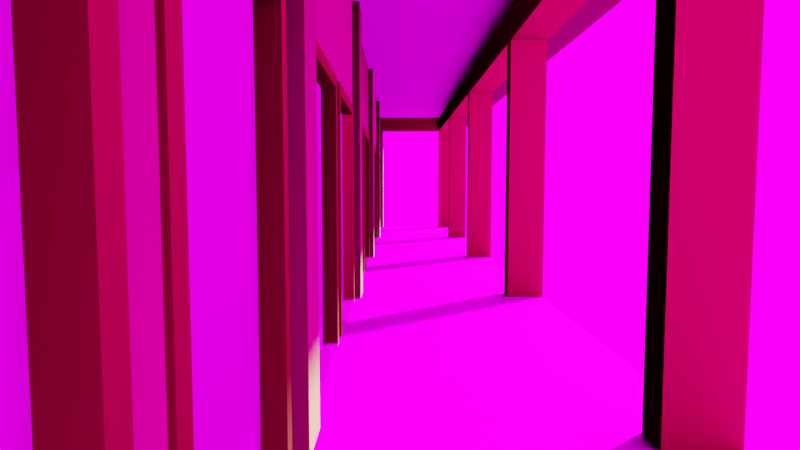 # Source: Artesanato.blend  (saved by Blender 2.79.0; exported with 4.5.12 LTS)
import bpy
from mathutils import Matrix  # noqa: F401  (used for matrix-valued properties, if any)

bpy.ops.wm.read_factory_settings(use_empty=True)
scene = bpy.context.scene
scene.name = 'Scene'

# ---- collections
col_collection_1 = bpy.data.collections.new('Collection 1'); scene.collection.children.link(col_collection_1)

# ---- images (referenced by path relative to the original .blend; pixels are not part of the script)
import os
ASSET_DIR = os.environ.get("B2B_ASSET_DIR", "")  # directory of the original .blend (textures are referenced by path, not embedded)
HERE = os.path.dirname(os.path.abspath(__file__))  # packed textures are extracted next to this script under _unpacked/

def load_image(name, relpath, width, height, colorspace="sRGB"):
    """Load a texture the original file referenced (path relative to the .blend, or extracted next to this script)."""
    p = next((c for c in (os.path.join(HERE, relpath), os.path.join(ASSET_DIR, relpath)) if relpath and os.path.exists(c)), "")
    if p:
        img = bpy.data.images.load(p, check_existing=True)
        img.name = name
    else:  # same state as the original file: an image datablock whose file is absent (Cycles renders it pink)
        img = bpy.data.images.new(name, width, height)
        img.source = "FILE"
        img.filepath = "//" + (relpath or name)
    img.colorspace_settings.name = colorspace
    return img
img_combined2_png_001 = load_image('Combined2.png.001', 'Combined2.png', 1024, 1024, 'sRGB')
img_ceramica_jpg = load_image('Ceramica.jpg', 'Ceramica.jpg', 1024, 1024, 'sRGB')
img_bitmap2material_3_normal_png = load_image('Bitmap2Material_3_Normal.png', 'Bitmap2Material_3_Normal.png', 1024, 1024, 'Non-Color')
img_aluminum_roofing_panels_for_mobile_homes_roofing_decoration_for = load_image('aluminum-roofing-panels-for-mobile-homes-roofing-decoration-for', 'aluminum-roofing-panels-for-mobile-homes-roofing-decoration-for-size-3435-x-3853.jpg', 1024, 1024, 'sRGB')
img_as2__glass_bump_07_jpg = load_image('AS2__glass_bump_07.jpg', 'AS2__glass_bump_07.jpg', 1024, 1024, 'Non-Color')
img_1041160_ampliada_jpg = load_image('1041160_Ampliada.jpg', '1041160_Ampliada.jpg', 1024, 1024, 'sRGB')
img_ceramica_normal_png = load_image('Ceramica_Normal.png', 'Ceramica_Normal.png', 1024, 1024, 'Non-Color')
img_roof_tiff = load_image('Roof.tiff', 'Roof.tiff', 1024, 1024, 'sRGB')
img_roof_normal_tiff = load_image('Roof_normal.tiff', 'Roof_normal.tiff', 1024, 1024, 'Non-Color')
img_texturescom_woodplanksbare0464_3_seamless_s_jpg = load_image('TexturesCom_WoodPlanksBare0464_3_seamless_S.jpg', 'TexturesCom_WoodPlanksBare0464_3_seamless_S.jpg', 1024, 1024, 'sRGB')
img_hdr_hdr = load_image('HDR.hdr', 'HDR.hdr', 1024, 1024, 'Linear Rec.709')

# ---- materials (node trees are filled in below, after node groups)
mat_bake = bpy.data.materials.new('Bake')
mat_bake.alpha_threshold = 0.0
mat_bake.roughness = 0.5
mat_ceramica = bpy.data.materials.new('Ceramica')
mat_ceramica.alpha_threshold = 0.0
mat_ceramica.roughness = 0.5
mat_portas = bpy.data.materials.new('Portas')
mat_portas.alpha_threshold = 0.0
mat_portas.roughness = 0.5
mat_parede = bpy.data.materials.new('Parede')
mat_parede.alpha_threshold = 0.0
mat_parede.roughness = 0.5
mat_ceramica_rio = bpy.data.materials.new('Ceramica_Rio')
mat_ceramica_rio.alpha_threshold = 0.0
mat_ceramica_rio.roughness = 0.5
mat_portais_vigas_pilares = bpy.data.materials.new('Portais_Vigas_Pilares')
mat_portais_vigas_pilares.alpha_threshold = 0.0
mat_portais_vigas_pilares.roughness = 0.5
mat_telhado = bpy.data.materials.new('Telhado')
mat_telhado.alpha_threshold = 0.0
mat_telhado.roughness = 0.5
mat_telhado_madeira = bpy.data.materials.new('Telhado_madeira')
mat_telhado_madeira.alpha_threshold = 0.0
mat_telhado_madeira.roughness = 0.5
mat_telhado_lateral = bpy.data.materials.new('telhado_lateral')
mat_telhado_lateral.alpha_threshold = 0.0
mat_telhado_lateral.roughness = 0.5

# ---- material node trees
mat_bake.use_nodes = True; mat_bake.node_tree.nodes.clear()
_N = mat_bake.node_tree.nodes; _L = mat_bake.node_tree.links
n0 = _N.new('ShaderNodeOutputMaterial'); n0.name = 'Material Output'; n0.location = (401, 300)
n1 = _N.new('ShaderNodeBsdfDiffuse'); n1.name = 'Diffuse BSDF'; n1.location = (111, 300)
n2 = _N.new('ShaderNodeTexImage'); n2.name = 'Image Texture'; n2.location = (-329, 308)
n2.width = 140
n2.image = img_combined2_png_001
_L.new(n1.outputs[0], n0.inputs[0])
_L.new(n2.outputs[0], n1.inputs[0])
n0.is_active_output = True
mat_ceramica.use_nodes = True; mat_ceramica.node_tree.nodes.clear()
_N = mat_ceramica.node_tree.nodes; _L = mat_ceramica.node_tree.links
n0 = _N.new('ShaderNodeMapping'); n0.name = 'Mapping'; n0.location = (-722, 269)
n0.inputs[3].default_value = (4.0, 4.0, 4.0)
n1 = _N.new('ShaderNodeTexCoord'); n1.name = 'Texture Coordinate'; n1.location = (-960, 177)
n2 = _N.new('ShaderNodeTexImage'); n2.name = 'Image Texture.001'; n2.location = (-259, 288)
n2.width = 140
n2.image = img_ceramica_jpg
n3 = _N.new('ShaderNodeNormalMap'); n3.name = 'Normal Map'; n3.location = (-42, 42)
n4 = _N.new('ShaderNodeTexImage'); n4.name = 'Image Texture.002'; n4.location = (-249, 12)
n4.width = 140
n4.image = img_bitmap2material_3_normal_png
n5 = _N.new('ShaderNodeBsdfDiffuse'); n5.name = 'Diffuse BSDF'; n5.location = (200, 156)
n6 = _N.new('ShaderNodeOutputMaterial'); n6.name = 'Material Output'; n6.location = (525, 298)
_L.new(n5.outputs[0], n6.inputs[0])
_L.new(n2.outputs[0], n5.inputs[0])
_L.new(n0.outputs[0], n2.inputs[0])
_L.new(n1.outputs[2], n0.inputs[0])
_L.new(n0.outputs[0], n4.inputs[0])
_L.new(n4.outputs[0], n3.inputs[1])
_L.new(n3.outputs[0], n5.inputs[2])
n6.is_active_output = True
mat_portas.use_nodes = True; mat_portas.node_tree.nodes.clear()
_N = mat_portas.node_tree.nodes; _L = mat_portas.node_tree.links
n0 = _N.new('ShaderNodeOutputMaterial'); n0.name = 'Material Output'; n0.location = (300, 300)
n1 = _N.new('ShaderNodeBsdfDiffuse'); n1.name = 'Diffuse BSDF'; n1.location = (10, 300)
n2 = _N.new('ShaderNodeTexImage'); n2.name = 'Image Texture'; n2.location = (-396, 253)
n2.width = 140
n2.image = img_aluminum_roofing_panels_for_mobile_homes_roofing_decoration_for
n3 = _N.new('ShaderNodeMapping'); n3.name = 'Mapping'; n3.location = (-919, 279)
n3.inputs[2].default_value = (0.0, 0.0, 1.571)
n3.inputs[3].default_value = (2.0, 2.0, 2.0)
n4 = _N.new('ShaderNodeTexCoord'); n4.name = 'Texture Coordinate'; n4.location = (-1221, 227)
_L.new(n1.outputs[0], n0.inputs[0])
_L.new(n2.outputs[0], n1.inputs[0])
_L.new(n3.outputs[0], n2.inputs[0])
_L.new(n4.outputs[2], n3.inputs[0])
n0.is_active_output = True
mat_parede.use_nodes = True; mat_parede.node_tree.nodes.clear()
_N = mat_parede.node_tree.nodes; _L = mat_parede.node_tree.links
n0 = _N.new('ShaderNodeBsdfDiffuse'); n0.name = 'Diffuse BSDF.001'; n0.location = (253, 178)
n1 = _N.new('ShaderNodeOutputMaterial'); n1.name = 'Material Output'; n1.location = (727, 315)
n2 = _N.new('ShaderNodeTexImage'); n2.name = 'Image Texture'; n2.location = (-342, 226)
n2.width = 140
n2.image = img_as2__glass_bump_07_jpg
n3 = _N.new('ShaderNodeMix'); n3.name = 'Mix'; n3.location = (56, 220)
n3.data_type = 'RGBA'
n3.inputs[6].default_value = (1.0, 0.7293, 0.3013, 1.0)
n3.inputs[7].default_value = (0.5776, 0.4233, 0.1779, 1.0)
n4 = _N.new('ShaderNodeMapping'); n4.name = 'Mapping'; n4.location = (-805, 141)
n4.inputs[3].default_value = (15.0, 15.0, 15.0)
n5 = _N.new('ShaderNodeTexCoord'); n5.name = 'Texture Coordinate'; n5.location = (-1125, 89)
n6 = _N.new('ShaderNodeNormalMap'); n6.name = 'Normal Map'; n6.location = (59, 32)
_L.new(n0.outputs[0], n1.inputs[0])
_L.new(n3.outputs[2], n0.inputs[0])
_L.new(n2.outputs[0], n3.inputs[0])
_L.new(n4.outputs[0], n2.inputs[0])
_L.new(n5.outputs[2], n4.inputs[0])
_L.new(n2.outputs[0], n6.inputs[1])
_L.new(n6.outputs[0], n0.inputs[2])
n1.is_active_output = True
mat_ceramica_rio.use_nodes = True; mat_ceramica_rio.node_tree.nodes.clear()
_N = mat_ceramica_rio.node_tree.nodes; _L = mat_ceramica_rio.node_tree.links
n0 = _N.new('ShaderNodeOutputMaterial'); n0.name = 'Material Output'; n0.location = (300, 300)
n1 = _N.new('ShaderNodeBsdfDiffuse'); n1.name = 'Diffuse BSDF'; n1.location = (10, 300)
n2 = _N.new('ShaderNodeTexImage'); n2.name = 'Image Texture'; n2.location = (-426, 308)
n2.width = 140
n2.image = img_1041160_ampliada_jpg
n3 = _N.new('ShaderNodeMapping'); n3.name = 'Mapping'; n3.location = (-978, 263)
n3.inputs[3].default_value = (20.0, 20.0, 0.0)
n4 = _N.new('ShaderNodeTexCoord'); n4.name = 'Texture Coordinate'; n4.location = (-1288, 199)
n5 = _N.new('ShaderNodeTexImage'); n5.name = 'Image Texture.001'; n5.location = (-413, 2)
n5.width = 140
n5.image = img_ceramica_normal_png
n6 = _N.new('ShaderNodeNormalMap'); n6.name = 'Normal Map'; n6.location = (-189, 85)
n6.inputs[0].default_value = 0.5
_L.new(n1.outputs[0], n0.inputs[0])
_L.new(n2.outputs[0], n1.inputs[0])
_L.new(n3.outputs[0], n2.inputs[0])
_L.new(n4.outputs[2], n3.inputs[0])
_L.new(n3.outputs[0], n5.inputs[0])
_L.new(n5.outputs[0], n6.inputs[1])
_L.new(n6.outputs[0], n1.inputs[2])
n0.is_active_output = True
mat_portais_vigas_pilares.use_nodes = True; mat_portais_vigas_pilares.node_tree.nodes.clear()
_N = mat_portais_vigas_pilares.node_tree.nodes; _L = mat_portais_vigas_pilares.node_tree.links
n0 = _N.new('ShaderNodeOutputMaterial'); n0.name = 'Material Output'; n0.location = (300, 300)
n1 = _N.new('ShaderNodeTexImage'); n1.name = 'Image Texture'; n1.location = (-840, 332)
n1.width = 140
n1.image = img_as2__glass_bump_07_jpg
n2 = _N.new('ShaderNodeMapping'); n2.name = 'Mapping'; n2.location = (-1303, 247)
n2.inputs[3].default_value = (15.0, 15.0, 15.0)
n3 = _N.new('ShaderNodeTexCoord'); n3.name = 'Texture Coordinate'; n3.location = (-1623, 194)
n4 = _N.new('ShaderNodeMix'); n4.name = 'Mix'; n4.location = (-441, 326)
n4.data_type = 'RGBA'
n4.inputs[6].default_value = (0.5271, 0.08228, 0.05951, 1.0)
n4.inputs[7].default_value = (0.5271, 0.08228, 0.05951, 1.0)
n5 = _N.new('ShaderNodeNormalMap'); n5.name = 'Normal Map'; n5.location = (-439, 137)
n6 = _N.new('ShaderNodeBsdfDiffuse'); n6.name = 'Diffuse BSDF'; n6.location = (10, 300)
_L.new(n6.outputs[0], n0.inputs[0])
_L.new(n1.outputs[0], n4.inputs[0])
_L.new(n2.outputs[0], n1.inputs[0])
_L.new(n3.outputs[2], n2.inputs[0])
_L.new(n1.outputs[0], n5.inputs[1])
_L.new(n4.outputs[2], n6.inputs[0])
_L.new(n5.outputs[0], n6.inputs[2])
n0.is_active_output = True
mat_telhado.use_nodes = True; mat_telhado.node_tree.nodes.clear()
_N = mat_telhado.node_tree.nodes; _L = mat_telhado.node_tree.links
n0 = _N.new('ShaderNodeOutputMaterial'); n0.name = 'Material Output'; n0.location = (300, 300)
n1 = _N.new('ShaderNodeBsdfDiffuse'); n1.name = 'Diffuse BSDF'; n1.location = (10, 300)
n2 = _N.new('ShaderNodeMapping'); n2.name = 'Mapping'; n2.location = (-873, 299)
n2.inputs[3].default_value = (5.0, 5.0, 5.0)
n3 = _N.new('ShaderNodeTexCoord'); n3.name = 'Texture Coordinate'; n3.location = (-1148, 241)
n4 = _N.new('ShaderNodeTexImage'); n4.name = 'Image Texture'; n4.location = (-320, 320)
n4.width = 140
n4.image = img_roof_tiff
n5 = _N.new('ShaderNodeNormalMap'); n5.name = 'Normal Map'; n5.location = (-144, 16)
n5.inputs[0].default_value = 3.0
n6 = _N.new('ShaderNodeTexImage'); n6.name = 'Image Texture.001'; n6.location = (-412, 22)
n6.width = 140
n6.image = img_roof_normal_tiff
_L.new(n1.outputs[0], n0.inputs[0])
_L.new(n4.outputs[0], n1.inputs[0])
_L.new(n3.outputs[2], n2.inputs[0])
_L.new(n2.outputs[0], n4.inputs[0])
_L.new(n2.outputs[0], n6.inputs[0])
_L.new(n6.outputs[0], n5.inputs[1])
_L.new(n5.outputs[0], n1.inputs[2])
n0.is_active_output = True
mat_telhado_madeira.use_nodes = True; mat_telhado_madeira.node_tree.nodes.clear()
_N = mat_telhado_madeira.node_tree.nodes; _L = mat_telhado_madeira.node_tree.links
n0 = _N.new('ShaderNodeOutputMaterial'); n0.name = 'Material Output'; n0.location = (300, 300)
n1 = _N.new('ShaderNodeBsdfDiffuse'); n1.name = 'Diffuse BSDF'; n1.location = (10, 300)
n2 = _N.new('ShaderNodeTexImage'); n2.name = 'Image Texture'; n2.location = (-266, 328)
n2.width = 140
n2.image = img_texturescom_woodplanksbare0464_3_seamless_s_jpg
n3 = _N.new('ShaderNodeMapping'); n3.name = 'Mapping'; n3.location = (-695, 324)
n3.inputs[2].default_value = (0.0, 0.0, 1.571)
n3.inputs[3].default_value = (5.0, 5.0, 5.0)
n4 = _N.new('ShaderNodeTexCoord'); n4.name = 'Texture Coordinate'; n4.location = (-1025, 313)
_L.new(n1.outputs[0], n0.inputs[0])
_L.new(n2.outputs[0], n1.inputs[0])
_L.new(n3.outputs[0], n2.inputs[0])
_L.new(n4.outputs[2], n3.inputs[0])
n0.is_active_output = True
mat_telhado_lateral.use_nodes = True; mat_telhado_lateral.node_tree.nodes.clear()
_N = mat_telhado_lateral.node_tree.nodes; _L = mat_telhado_lateral.node_tree.links
n0 = _N.new('ShaderNodeOutputMaterial'); n0.name = 'Material Output'; n0.location = (300, 300)
n1 = _N.new('ShaderNodeBsdfDiffuse'); n1.name = 'Diffuse BSDF'; n1.location = (10, 300)
n1.inputs[0].default_value = (0.3095, 0.1845, 0.1144, 1.0)
_L.new(n1.outputs[0], n0.inputs[0])
n0.is_active_output = True

# ---- world
world_world = bpy.data.worlds.new('World'); scene.world = world_world
world_world.use_nodes = True; world_world.node_tree.nodes.clear()
_N = world_world.node_tree.nodes; _L = world_world.node_tree.links
n0 = _N.new('ShaderNodeOutputWorld'); n0.name = 'World Output'; n0.location = (255, 268)
n1 = _N.new('ShaderNodeBackground'); n1.name = 'Background'; n1.location = (-35, 268)
n2 = _N.new('ShaderNodeTexEnvironment'); n2.name = 'Environment Texture'; n2.location = (-225, 268)
n2.width = 140
n2.image = img_hdr_hdr
n3 = _N.new('ShaderNodeMapping'); n3.name = 'Mapping'; n3.location = (-721, 246)
n3.inputs[2].default_value = (0.0, 0.0, 3.142)
n4 = _N.new('ShaderNodeTexCoord'); n4.name = 'Texture Coordinate'; n4.location = (-1046, 252)
_L.new(n1.outputs[0], n0.inputs[0])
_L.new(n2.outputs[0], n1.inputs[0])
_L.new(n3.outputs[0], n2.inputs[0])
_L.new(n4.outputs[0], n3.inputs[0])
n0.is_active_output = True
world_world.color = (0.05088, 0.05088, 0.05088)
world_world.use_sun_shadow = False
world_world.sun_shadow_jitter_overblur = 0.0
world_world.cycles.sampling_method = 'MANUAL'

# ---- cameras
cam_camera = bpy.data.cameras.new('Camera')
cam_camera.clip_end = 100.0
cam_camera.lens = 22.35
cam_camera.sensor_width = 32.0
cam_camera.sensor_height = 18.0
cam_camera.display_size = 2.0
cam_camera.dof.focus_distance = 0.0

# ---- meshes
me_plane_002 = bpy.data.meshes.new('Plane.002')
me_plane_002.from_pydata([(-1.0, -3.082, 3.42), (-1.0, 0.0, 3.421), (17.62, 0.0, 3.421), (17.33, -2.997, 3.42), (14.21, -2.997, 3.42), (13.84, -2.997, 3.42), (10.37, -2.997, 3.42), (9.967, -2.997, 3.42), (6.674, -2.997, 3.42), (6.265, -2.997, 3.42), (2.733, -2.997, 3.42), (2.359, -2.997, 3.42), (-0.6956, -2.997, 3.42), (15.77, -2.997, 3.42), (12.1, -2.997, 3.42), (8.32, -2.997, 3.42), (4.499, -2.997, 3.42), (0.8317, -2.997, 3.42), (17.62, -3.082, 3.42), (-0.6956, -3.082, 3.42), (17.33, -3.082, 3.42), (14.21, -3.082, 3.42), (13.84, -3.082, 3.42), (10.37, -3.082, 3.42), (9.967, -3.082, 3.42), (6.674, -3.082, 3.42), (6.265, -3.082, 3.42), (2.733, -3.082, 3.42), (2.359, -3.082, 3.42), (-0.6956, -2.997, 2.303), (2.359, -2.997, 2.303), (0.8317, -2.997, 2.303), (2.733, -2.997, 2.303), (6.265, -2.997, 2.303), (4.499, -2.997, 2.303), (6.674, -2.997, 2.303), (9.967, -2.997, 2.303), (8.32, -2.997, 2.303), (10.37, -2.997, 2.303), (13.84, -2.997, 2.303), (12.1, -2.997, 2.303), (14.21, -2.997, 2.303), (17.33, -2.997, 2.303), (15.77, -2.997, 2.303), (17.23, -2.996, 2.203), (15.87, -2.996, 2.203), (14.31, -2.996, 2.203), (15.67, -2.996, 2.203), (13.74, -2.996, 2.203), (12.2, -2.996, 2.203), (10.47, -2.996, 2.203), (12.0, -2.996, 2.203), (9.867, -2.996, 2.203), (8.42, -2.996, 2.203), (6.774, -2.996, 2.203), (8.22, -2.996, 2.203), (6.165, -2.996, 2.203), (4.599, -2.996, 2.203), (2.833, -2.996, 2.203), (4.399, -2.996, 2.203), (2.259, -2.996, 2.203), (0.9317, -2.996, 2.203), (-0.5956, -2.996, 2.203), (0.7317, -2.996, 2.203), (17.13, -2.896, 2.103), (15.97, -2.896, 2.103), (14.41, -2.896, 2.103), (15.57, -2.896, 2.103), (13.64, -2.896, 2.103), (12.3, -2.896, 2.103), (10.57, -2.896, 2.103), (11.9, -2.896, 2.103), (9.767, -2.896, 2.103), (8.52, -2.896, 2.103), (6.874, -2.896, 2.103), (8.12, -2.896, 2.103), (6.065, -2.896, 2.103), (4.699, -2.896, 2.103), (2.933, -2.896, 2.103), (4.299, -2.896, 2.103), (2.159, -2.896, 2.103), (1.032, -2.896, 2.103), (-0.4956, -2.896, 2.103), (0.6317, -2.896, 2.103), (-0.5956, -3.017, 2.203), (0.7317, -3.017, 2.203), (2.259, -3.017, 2.203), (0.9317, -3.017, 2.203), (2.833, -3.017, 2.203), (4.399, -3.017, 2.203), (6.165, -3.017, 2.203), (4.599, -3.017, 2.203), (6.774, -3.017, 2.203), (8.22, -3.017, 2.203), (9.867, -3.017, 2.203), (8.42, -3.017, 2.203), (10.47, -3.017, 2.203), (12.0, -3.017, 2.203), (13.74, -3.017, 2.203), (12.2, -3.017, 2.203), (14.31, -3.017, 2.203), (15.67, -3.017, 2.203), (17.23, -3.017, 2.203), (15.87, -3.017, 2.203), (17.13, -3.017, 2.103), (15.97, -3.017, 2.103), (14.41, -3.017, 2.103), (15.57, -3.017, 2.103), (13.64, -3.017, 2.103), (12.3, -3.017, 2.103), (10.57, -3.017, 2.103), (11.9, -3.017, 2.103), (9.767, -3.017, 2.103), (8.52, -3.017, 2.103), (6.874, -3.017, 2.103), (8.12, -3.017, 2.103), (6.065, -3.017, 2.103), (4.699, -3.017, 2.103), (2.933, -3.017, 2.103), (4.299, -3.017, 2.103), (2.159, -3.017, 2.103), (1.032, -3.017, 2.103), (-0.4956, -3.017, 2.103), (0.6317, -3.017, 2.103), (-1.0, 0.0, 3.166e-08), (17.62, 0.0, 3.166e-08), (-0.6956, -2.996, 3.166e-08), (2.359, -2.996, 3.166e-08), (2.733, -2.996, 3.166e-08), (6.265, -2.996, 3.166e-08), (6.674, -2.996, 3.166e-08), (9.967, -2.996, 3.166e-08), (10.37, -2.996, 3.166e-08), (13.84, -2.996, 3.166e-08), (14.21, -2.996, 3.166e-08), (17.33, -2.996, 3.166e-08), (15.77, -2.996, 3.166e-08), (12.1, -2.996, 3.166e-08), (8.32, -2.996, 3.166e-08), (4.499, -2.996, 3.166e-08), (0.8317, -2.996, 3.166e-08), (-1.0, -3.082, 3.166e-08), (17.33, -3.082, 3.166e-08), (17.62, -3.082, 3.166e-08), (-0.6956, -3.082, 3.166e-08), (2.359, -3.082, 3.166e-08), (2.733, -3.082, 3.166e-08), (6.265, -3.082, 3.166e-08), (6.674, -3.082, 3.166e-08), (9.967, -3.082, 3.166e-08), (10.37, -3.082, 3.166e-08), (13.84, -3.082, 3.166e-08), (14.21, -3.082, 3.166e-08), (15.87, -2.996, 3.166e-08), (17.23, -2.996, 3.166e-08), (14.31, -2.996, 3.166e-08), (15.67, -2.996, 3.166e-08), (12.2, -2.996, 3.166e-08), (13.74, -2.996, 3.166e-08), (10.47, -2.996, 3.166e-08), (12.0, -2.996, 3.166e-08), (8.42, -2.996, 3.166e-08), (9.867, -2.996, 3.166e-08), (6.774, -2.996, 3.166e-08), (8.22, -2.996, 3.166e-08), (4.599, -2.996, 3.166e-08), (6.165, -2.996, 3.166e-08), (2.833, -2.996, 3.166e-08), (4.399, -2.996, 3.166e-08), (0.9317, -2.996, 3.166e-08), (2.259, -2.996, 3.166e-08), (-0.5956, -2.996, 3.166e-08), (0.7317, -2.996, 3.166e-08), (15.97, -2.896, 3.166e-08), (17.13, -2.896, 3.166e-08), (14.41, -2.896, 3.166e-08), (15.57, -2.896, 3.166e-08), (12.3, -2.896, 3.166e-08), (13.64, -2.896, 3.166e-08), (10.57, -2.896, 3.166e-08), (11.9, -2.896, 3.166e-08), (8.52, -2.896, 3.166e-08), (9.767, -2.896, 3.166e-08), (6.874, -2.896, 3.166e-08), (8.12, -2.896, 3.166e-08), (4.699, -2.896, 3.166e-08), (6.065, -2.896, 3.166e-08), (2.933, -2.896, 3.166e-08), (4.299, -2.896, 3.166e-08), (1.032, -2.896, 3.166e-08), (2.159, -2.896, 3.166e-08), (-0.4956, -2.896, 3.166e-08), (0.6317, -2.896, 3.166e-08), (-0.5956, -3.017, 3.166e-08), (0.7317, -3.017, 3.166e-08), (2.259, -3.017, 3.166e-08), (0.9317, -3.017, 3.166e-08), (2.833, -3.017, 3.166e-08), (4.399, -3.017, 3.166e-08), (6.165, -3.017, 3.166e-08), (4.599, -3.017, 3.166e-08), (6.774, -3.017, 3.166e-08), (8.22, -3.017, 3.166e-08), (9.867, -3.017, 3.166e-08), (8.42, -3.017, 3.166e-08), (10.47, -3.017, 3.166e-08), (12.0, -3.017, 3.166e-08), (13.74, -3.017, 3.166e-08), (12.2, -3.017, 3.166e-08), (14.31, -3.017, 3.166e-08), (15.67, -3.017, 3.166e-08), (17.23, -3.017, 3.166e-08), (15.87, -3.017, 3.166e-08), (17.13, -3.017, 3.166e-08), (15.97, -3.017, 3.166e-08), (14.41, -3.017, 3.166e-08), (15.57, -3.017, 3.166e-08), (13.64, -3.017, 3.166e-08), (12.3, -3.017, 3.166e-08), (10.57, -3.017, 3.166e-08), (11.9, -3.017, 3.166e-08), (9.767, -3.017, 3.166e-08), (8.52, -3.017, 3.166e-08), (6.874, -3.017, 3.166e-08), (8.12, -3.017, 3.166e-08), (6.065, -3.017, 3.166e-08), (4.699, -3.017, 3.166e-08), (2.933, -3.017, 3.166e-08), (4.299, -3.017, 3.166e-08), (2.159, -3.017, 3.166e-08), (1.032, -3.017, 3.166e-08), (-0.4956, -3.017, 3.166e-08), (0.6317, -3.017, 3.166e-08), (-1.0, 0.0, -0.02593), (17.62, 0.0, -0.02593), (-0.6956, -2.996, -0.02593), (2.359, -2.996, -0.02593), (2.733, -2.996, -0.02593), (6.265, -2.996, -0.02593), (6.674, -2.996, -0.02593), (9.967, -2.996, -0.02593), (10.37, -2.996, -0.02593), (13.84, -2.996, -0.02593), (14.21, -2.996, -0.02593), (17.33, -2.996, -0.02593), (15.77, -2.996, -0.02593), (12.1, -2.996, -0.02593), (8.32, -2.996, -0.02593), (4.499, -2.996, -0.02593), (0.8317, -2.996, -0.02593), (-1.0, -3.082, -0.02593), (17.33, -3.082, -0.02593), (17.62, -3.082, -0.02593), (-0.6956, -3.082, -0.02593), (2.359, -3.082, -0.02593), (2.733, -3.082, -0.02593), (6.265, -3.082, -0.02593), (6.674, -3.082, -0.02593), (9.967, -3.082, -0.02593), (10.37, -3.082, -0.02593), (13.84, -3.082, -0.02593), (14.21, -3.082, -0.02593), (15.87, -2.996, -0.02593), (17.23, -2.996, -0.02593), (14.31, -2.996, -0.02593), (15.67, -2.996, -0.02593), (12.2, -2.996, -0.02593), (13.74, -2.996, -0.02593), (10.47, -2.996, -0.02593), (12.0, -2.996, -0.02593), (8.42, -2.996, -0.02593), (9.867, -2.996, -0.02593), (6.774, -2.996, -0.02593), (8.22, -2.996, -0.02593), (4.599, -2.996, -0.02593), (6.165, -2.996, -0.02593), (2.833, -2.996, -0.02593), (4.399, -2.996, -0.02593), (0.9317, -2.996, -0.02593), (2.259, -2.996, -0.02593), (-0.5956, -2.996, -0.02593), (0.7317, -2.996, -0.02593), (-0.5956, -3.017, -0.02593), (0.7317, -3.017, -0.02593), (2.259, -3.017, -0.02593), (0.9317, -3.017, -0.02593), (2.833, -3.017, -0.02593), (4.399, -3.017, -0.02593), (6.165, -3.017, -0.02593), (4.599, -3.017, -0.02593), (6.774, -3.017, -0.02593), (8.22, -3.017, -0.02593), (9.867, -3.017, -0.02593), (8.42, -3.017, -0.02593), (10.47, -3.017, -0.02593), (12.0, -3.017, -0.02593), (13.74, -3.017, -0.02593), (12.2, -3.017, -0.02593), (14.31, -3.017, -0.02593), (15.67, -3.017, -0.02593), (17.23, -3.017, -0.02593), (15.87, -3.017, -0.02593), (17.13, -3.017, -0.02593), (15.97, -3.017, -0.02593), (14.41, -3.017, -0.02593), (15.57, -3.017, -0.02593), (13.64, -3.017, -0.02593), (12.3, -3.017, -0.02593), (10.57, -3.017, -0.02593), (11.9, -3.017, -0.02593), (9.767, -3.017, -0.02593), (8.52, -3.017, -0.02593), (6.874, -3.017, -0.02593), (8.12, -3.017, -0.02593), (6.065, -3.017, -0.02593), (4.699, -3.017, -0.02593), (2.933, -3.017, -0.02593), (4.299, -3.017, -0.02593), (2.159, -3.017, -0.02593), (1.032, -3.017, -0.02593), (-0.4956, -3.017, -0.02593), (0.6317, -3.017, -0.02593), (-1.0, -5.26, -0.02593), (17.62, -5.26, -0.02593), (-1.0, -2.996, -0.02593), (17.62, -2.996, -0.02593), (10.05, -5.26, -0.02593), (10.05, -5.26, 3.0), (10.05, -4.839, -0.02593), (10.05, -4.839, 3.0), (10.27, -5.26, -0.02593), (10.27, -5.26, 3.0), (10.27, -4.839, -0.02593), (10.27, -4.839, 3.0), (17.4, -5.26, -0.02593), (17.4, -5.26, 3.0), (17.4, -4.839, -0.02593), (17.4, -4.839, 3.0), (17.62, -5.26, 3.0), (17.62, -4.839, -0.02593), (17.62, -4.839, 3.0), (13.89, -5.26, -0.02593), (13.89, -5.26, 3.0), (13.89, -4.839, -0.02593), (13.89, -4.839, 3.0), (14.12, -5.26, -0.02593), (14.12, -5.26, 3.0), (14.12, -4.839, -0.02593), (14.12, -4.839, 3.0), (6.343, -5.26, -0.02593), (6.343, -5.26, 3.0), (6.343, -4.839, -0.02593), (6.343, -4.839, 3.0), (6.564, -5.26, -0.02593), (6.564, -5.26, 3.0), (6.564, -4.839, -0.02593), (6.564, -4.839, 3.0), (2.442, -5.26, -0.02593), (2.442, -5.26, 3.0), (2.442, -4.839, -0.02593), (2.442, -4.839, 3.0), (2.662, -5.26, -0.02593), (2.662, -5.26, 3.0), (2.662, -4.839, -0.02593), (2.662, -4.839, 3.0), (-1.0, -4.839, -0.02593), (-1.0, -4.839, 3.0), (-0.7794, -5.26, -0.02593), (-0.7794, -4.839, -0.02593), (-0.7794, -4.839, 3.0), (-0.7794, -5.26, 3.0), (17.62, -5.26, 3.0), (-0.7794, -5.26, 3.421), (17.62, -5.26, 3.421), (17.62, -4.839, 3.0), (-0.7794, -4.839, 3.421), (17.62, -4.839, 3.421), (17.4, -5.26, 3.0), (17.4, -5.26, 3.421), (17.4, -4.839, 3.421), (17.4, -4.839, 3.0), (17.62, -3.082, 3.0), (17.4, -3.082, 3.421), (17.4, -3.082, 3.0), (-1.0, -3.082, 3.0), (-0.7794, -3.082, 3.421), (-0.7794, -3.082, 3.0), (-1.0, -4.839, 3.421), (-1.0, -5.26, 3.0), (-1.0, -5.26, 3.421), (10.05, -4.839, -0.02593), (10.05, -4.839, 3.0), (10.27, -4.839, -0.02593), (10.27, -4.839, 3.0), (17.62, -5.26, 3.421), (-1.0, -5.26, 3.488), (17.62, -5.26, 3.488), (3.672, 0.02528, 5.831), (12.94, 0.02528, 5.831), (17.62, 0.02528, 3.488), (-1.0, 0.02528, 3.488), (-1.0, -5.26, 3.421), (3.681, 0.04705, 5.765), (12.93, 0.04705, 5.765), (17.62, 0.02528, 3.421), (-1.0, 0.02528, 3.421), (-1.5, -5.76, 3.222), (-1.5, 0.02528, 3.222), (-1.5, -5.76, 3.155), (-1.5, 0.02528, 3.155), (18.12, -5.76, 3.222), (18.12, 0.02528, 3.222), (18.12, -5.76, 3.155), (18.12, 0.02528, 3.155), (-0.7794, -4.839, 3.407), (17.4, -4.839, 3.407), (-0.7794, -2.997, 3.407), (17.4, -2.997, 3.407)], [], [(0, 141, 144, 19), (39, 133, 151, 22, 5), (31, 30, 11, 17), (34, 33, 9, 16), (37, 36, 7, 15), (23, 150, 132, 38, 6), (40, 39, 5, 14), (43, 42, 3, 13), (72, 112, 113, 73), (123, 122, 82, 83), (36, 131, 149, 24, 7), (176, 216, 107, 67), (183, 74, 114, 223), (225, 116, 76, 186), (1, 124, 141, 0), (22, 151, 152, 21), (41, 43, 13, 4), (90, 199, 166, 56), (38, 40, 14, 6), (113, 222, 181, 73), (35, 37, 15, 8), (68, 108, 109, 69), (32, 34, 16, 10), (78, 79, 119, 118), (29, 31, 17, 12), (25, 148, 130, 35, 8), (30, 127, 145, 28, 11), (20, 142, 143, 18), (26, 147, 148, 25), (24, 149, 150, 23), (21, 152, 134, 41, 4), (42, 135, 142, 20, 3), (19, 144, 126, 29, 12), (33, 129, 147, 26, 9), (29, 126, 171, 62), (28, 145, 146, 27), (63, 172, 140, 31), (62, 63, 31, 29), (60, 170, 127, 30), (31, 140, 169, 61), (61, 60, 30, 31), (32, 128, 167, 58), (59, 168, 139, 34), (58, 59, 34, 32), (56, 166, 129, 33), (34, 139, 165, 57), (57, 56, 33, 34), (35, 130, 163, 54), (55, 164, 138, 37), (54, 55, 37, 35), (52, 162, 131, 36), (37, 138, 161, 53), (53, 52, 36, 37), (38, 132, 159, 50), (51, 160, 137, 40), (50, 51, 40, 38), (48, 158, 133, 39), (40, 137, 157, 49), (49, 48, 39, 40), (41, 134, 155, 46), (47, 156, 136, 43), (46, 47, 43, 41), (44, 154, 135, 42), (45, 43, 136, 153), (45, 44, 42, 43), (80, 120, 121, 81), (219, 179, 70, 110), (118, 227, 187, 78), (61, 169, 196, 87), (45, 153, 212, 103), (56, 57, 91, 90), (117, 226, 185, 77), (105, 214, 173, 65), (182, 221, 112, 72), (102, 211, 154, 44), (60, 86, 195, 170), (65, 64, 104, 105), (64, 174, 213, 104), (108, 217, 207, 98), (57, 165, 200, 91), (85, 194, 172, 63), (51, 50, 96, 97), (89, 198, 168, 59), (62, 171, 193, 84), (106, 100, 209, 215), (59, 58, 88, 89), (58, 167, 197, 88), (122, 231, 191, 82), (65, 173, 174, 64), (66, 175, 176, 67), (70, 179, 180, 71), (74, 183, 184, 75), (78, 187, 188, 79), (82, 191, 192, 83), (69, 177, 178, 68), (73, 181, 182, 72), (77, 185, 186, 76), (81, 189, 190, 80), (178, 217, 108, 68), (123, 83, 192, 232), (116, 117, 77, 76), (123, 232, 194, 85), (109, 218, 177, 69), (81, 121, 230, 189), (111, 110, 70, 71), (121, 87, 196, 230), (190, 229, 120, 80), (184, 224, 115, 75), (79, 188, 228, 119), (75, 115, 114, 74), (106, 215, 175, 66), (71, 180, 220, 111), (104, 213, 211, 102), (103, 212, 214, 105), (105, 104, 102, 103), (107, 216, 210, 101), (106, 107, 101, 100), (99, 208, 218, 109), (109, 108, 98, 99), (111, 220, 206, 97), (112, 221, 203, 94), (110, 111, 97, 96), (96, 205, 219, 110), (95, 204, 222, 113), (113, 112, 94, 95), (115, 224, 202, 93), (116, 225, 199, 90), (114, 115, 93, 92), (92, 201, 223, 114), (91, 200, 226, 117), (117, 116, 90, 91), (119, 228, 198, 89), (120, 229, 195, 86), (118, 119, 89, 88), (88, 197, 227, 118), (121, 120, 86, 87), (97, 206, 160, 51), (122, 123, 85, 84), (84, 193, 231, 122), (48, 49, 99, 98), (49, 157, 208, 99), (94, 203, 162, 52), (63, 62, 84, 85), (53, 161, 204, 95), (101, 210, 156, 47), (55, 54, 92, 93), (93, 202, 164, 55), (47, 46, 100, 101), (46, 155, 209, 100), (60, 61, 87, 86), (54, 163, 201, 92), (52, 53, 95, 94), (27, 146, 128, 32, 10), (44, 45, 103, 102), (50, 159, 205, 96), (98, 207, 158, 48), (67, 107, 106, 66), (305, 216, 215, 304), (206, 220, 309, 295), (148, 147, 256, 257), (168, 198, 287, 277), (176, 175, 215, 216), (219, 205, 294, 308), (146, 145, 254, 255), (193, 171, 280, 282), (162, 203, 292, 271), (203, 221, 310, 292), (144, 141, 250, 253), (138, 164, 273, 247), (205, 159, 268, 294), (201, 163, 272, 290), (222, 204, 293, 311), (143, 142, 251, 252), (163, 130, 239, 272), (172, 194, 283, 281), (204, 161, 270, 293), (202, 224, 313, 291), (165, 139, 248, 274), (197, 167, 276, 286), (307, 306, 217, 218), (223, 201, 290, 312), (128, 146, 255, 237), (129, 166, 275, 238), (156, 210, 299, 265), (199, 225, 314, 288), (141, 124, 233, 250), (139, 168, 277, 248), (209, 155, 264, 298), (226, 200, 289, 315), (125, 143, 252, 234), (167, 128, 237, 276), (164, 202, 291, 273), (198, 228, 317, 287), (177, 218, 217, 178), (227, 197, 286, 316), (169, 140, 249, 278), (220, 219, 308, 309), (195, 229, 318, 284), (127, 170, 279, 236), (180, 179, 219, 220), (230, 196, 285, 319), (140, 172, 281, 249), (170, 195, 284, 279), (194, 232, 321, 283), (171, 126, 235, 280), (196, 169, 278, 285), (231, 193, 282, 320), (145, 127, 236, 254), (311, 310, 221, 222), (160, 206, 295, 269), (134, 152, 261, 243), (181, 222, 221, 182), (200, 165, 274, 289), (151, 133, 242, 260), (224, 223, 312, 313), (131, 162, 271, 240), (184, 183, 223, 224), (225, 226, 315, 314), (126, 144, 253, 235), (186, 185, 226, 225), (161, 138, 247, 270), (228, 227, 316, 317), (159, 132, 241, 268), (132, 150, 259, 241), (188, 187, 227, 228), (137, 160, 269, 246), (154, 211, 300, 263), (318, 229, 230, 319), (149, 131, 240, 258), (133, 158, 267, 242), (189, 230, 229, 190), (211, 213, 302, 300), (142, 135, 244, 251), (157, 137, 246, 266), (212, 153, 262, 301), (214, 212, 301, 303), (130, 148, 257, 239), (155, 134, 243, 264), (158, 207, 296, 267), (210, 216, 305, 299), (147, 129, 238, 256), (136, 156, 265, 245), (232, 231, 320, 321), (215, 209, 298, 304), (135, 154, 263, 244), (191, 231, 232, 192), (207, 217, 306, 296), (152, 151, 260, 261), (153, 136, 245, 262), (208, 157, 266, 297), (218, 208, 297, 307), (150, 149, 258, 259), (166, 199, 288, 275), (173, 214, 213, 174), (303, 302, 213, 214), (322, 323, 325, 324), (326, 327, 329, 328), (328, 329, 333, 332), (332, 333, 331, 330), (330, 331, 327, 326), (334, 335, 337, 336), (336, 337, 340, 339), (339, 340, 338, 323), (323, 338, 335, 334), (341, 342, 344, 343), (343, 344, 348, 347), (347, 348, 346, 345), (345, 346, 342, 341), (349, 350, 352, 351), (351, 352, 356, 355), (355, 356, 354, 353), (353, 354, 350, 349), (357, 358, 360, 359), (359, 360, 364, 363), (363, 364, 362, 361), (361, 362, 358, 357), (322, 388, 366, 365), (365, 366, 369, 368), (368, 369, 370, 367), (367, 370, 388, 322), (377, 371, 373, 378), (376, 373, 371, 374), (369, 380, 377, 370), (375, 379, 380, 369), (370, 377, 378, 372), (376, 374, 381, 18), (380, 379, 382, 383), (374, 380, 383, 381), (369, 366, 384, 386), (370, 372, 389, 388), (375, 369, 386, 385), (366, 387, 0, 384), (388, 389, 387, 366), (2, 18, 143, 125), (390, 391, 393, 392), (395, 396, 398, 397), (398, 396, 399), (395, 397, 400), (401, 402, 403, 394), (403, 404, 394), (401, 405, 402), (397, 398, 403, 402), (394, 404, 413, 412), (398, 399, 404, 403), (400, 397, 402, 405), (406, 407, 409, 408), (405, 401, 408, 409), (400, 405, 409, 407), (395, 400, 407, 406), (411, 410, 412, 413), (399, 396, 410, 411), (404, 399, 411, 413), (410, 406, 408, 412), (396, 395, 406, 410), (401, 394, 412, 408), (414, 416, 417, 415)])
_uv = me_plane_002.uv_layers.new(name='UVMap')
_uv.uv.foreach_set('vector', [0.3021, 0.7913, 0.3021, 0.9071, 0.2918, 0.9071, 0.2918, 0.7913, 0.1835, 0.9417, 0.2615, 0.9416, 0.2615, 0.9445, 0.1456, 0.9445, 0.1456, 0.9417, 0.5797, 0.8292, 0.5282, 0.8292, 0.5282, 0.7914, 0.5797, 0.7914, 0.4457, 0.6965, 0.4457, 0.7563, 0.4081, 0.7563, 0.4081, 0.6965, 0.2284, 0.7084, 0.1729, 0.7084, 0.1729, 0.6706, 0.2284, 0.6706, 0.1456, 0.9416, 0.2615, 0.9416, 0.2615, 0.9445, 0.1835, 0.9445, 0.1456, 0.9445, 0.3256, 0.7294, 0.3256, 0.7881, 0.2879, 0.7881, 0.2879, 0.7294, 0.5808, 0.7084, 0.5282, 0.7084, 0.5282, 0.6706, 0.5808, 0.6706, 0.05086, 0.9857, 0.04678, 0.9857, 0.04678, 0.9434, 0.05086, 0.9434, 0.002021, 0.9778, 0.002021, 0.9396, 0.0061, 0.9396, 0.0061, 0.9778, 0.1835, 0.9417, 0.2615, 0.9416, 0.2615, 0.9445, 0.1456, 0.9445, 0.1456, 0.9417, 0.006418, 0.937, 0.002334, 0.937, 0.002334, 0.8658, 0.006418, 0.8658, 0.07121, 0.9899, 0.07121, 0.9187, 0.07529, 0.9187, 0.07529, 0.9899, 0.2365, 0.9626, 0.1652, 0.9626, 0.1652, 0.9585, 0.2365, 0.9585, 0.5119, 0.7604, 0.5119, 0.8763, 0.4081, 0.8763, 0.4081, 0.7605, 0.1481, 0.7914, 0.1481, 0.9072, 0.1355, 0.9072, 0.1355, 0.7914, 0.6334, 0.7084, 0.5808, 0.7084, 0.5808, 0.6706, 0.6334, 0.6706, 0.002936, 0.9941, 0.07755, 0.9941, 0.07755, 0.9948, 0.002936, 0.9948, 0.3256, 0.6706, 0.3256, 0.7294, 0.2879, 0.7294, 0.2879, 0.6706, 0.07529, 0.9187, 0.07529, 0.9899, 0.07121, 0.9899, 0.07121, 0.9187, 0.2839, 0.7084, 0.2284, 0.7084, 0.2284, 0.6706, 0.2839, 0.6706, 0.0426, 0.9861, 0.03852, 0.9861, 0.03852, 0.9404, 0.0426, 0.9404, 0.4457, 0.6367, 0.4457, 0.6965, 0.4081, 0.6965, 0.4081, 0.6367, 0.09792, 0.9425, 0.09792, 0.9887, 0.09385, 0.9887, 0.09385, 0.9425, 0.6311, 0.8292, 0.5797, 0.8292, 0.5797, 0.7914, 0.6311, 0.7914, 0.1456, 0.9416, 0.2615, 0.9416, 0.2615, 0.9445, 0.1835, 0.9445, 0.1456, 0.9445, 0.2837, 0.8292, 0.2837, 0.9072, 0.2808, 0.9072, 0.2808, 0.7914, 0.2837, 0.7914, 0.3195, 0.7908, 0.3195, 0.9067, 0.31, 0.9067, 0.31, 0.7908, 0.1493, 0.6706, 0.1493, 0.7864, 0.1355, 0.7864, 0.1355, 0.6706, 0.1533, 0.7873, 0.1533, 0.6714, 0.1668, 0.6714, 0.1668, 0.7873, 0.1456, 0.9416, 0.2615, 0.9416, 0.2615, 0.9445, 0.1835, 0.9445, 0.1456, 0.9445, 0.1835, 0.9417, 0.2615, 0.9416, 0.2615, 0.9445, 0.1456, 0.9445, 0.1456, 0.9417, 0.1456, 0.9416, 0.2615, 0.9416, 0.2615, 0.9445, 0.1835, 0.9445, 0.1456, 0.9445, 0.1835, 0.9417, 0.2615, 0.9416, 0.2615, 0.9445, 0.1456, 0.9445, 0.1456, 0.9417, 0.6311, 0.8292, 0.6311, 0.9072, 0.6278, 0.9072, 0.6278, 0.8326, 0.1648, 0.7914, 0.1648, 0.9072, 0.1522, 0.9072, 0.1522, 0.7914, 0.5831, 0.8326, 0.5831, 0.9072, 0.5797, 0.9072, 0.5797, 0.8292, 0.6278, 0.8326, 0.5831, 0.8326, 0.5797, 0.8292, 0.6311, 0.8292, 0.5316, 0.8326, 0.5316, 0.9072, 0.5282, 0.9072, 0.5282, 0.8292, 0.5797, 0.8292, 0.5797, 0.9072, 0.5763, 0.9072, 0.5763, 0.8326, 0.5763, 0.8326, 0.5316, 0.8326, 0.5282, 0.8292, 0.5797, 0.8292, 0.4457, 0.6367, 0.5233, 0.6367, 0.5233, 0.6401, 0.4491, 0.6401, 0.4491, 0.6931, 0.5233, 0.6931, 0.5233, 0.6965, 0.4457, 0.6965, 0.4491, 0.6401, 0.4491, 0.6931, 0.4457, 0.6965, 0.4457, 0.6367, 0.4491, 0.753, 0.5233, 0.753, 0.5233, 0.7563, 0.4457, 0.7563, 0.4457, 0.6965, 0.5233, 0.6965, 0.5233, 0.6999, 0.4491, 0.6999, 0.4491, 0.6999, 0.4491, 0.753, 0.4457, 0.7563, 0.4457, 0.6965, 0.2839, 0.7084, 0.2839, 0.7864, 0.2805, 0.7864, 0.2805, 0.7118, 0.2318, 0.7118, 0.2318, 0.7864, 0.2284, 0.7864, 0.2284, 0.7084, 0.2805, 0.7118, 0.2318, 0.7118, 0.2284, 0.7084, 0.2839, 0.7084, 0.1763, 0.7118, 0.1763, 0.7864, 0.1729, 0.7864, 0.1729, 0.7084, 0.2284, 0.7084, 0.2284, 0.7864, 0.225, 0.7864, 0.225, 0.7118, 0.225, 0.7118, 0.1763, 0.7118, 0.1729, 0.7084, 0.2284, 0.7084, 0.3256, 0.6706, 0.4031, 0.6706, 0.4031, 0.674, 0.3289, 0.674, 0.3289, 0.726, 0.4031, 0.726, 0.4031, 0.7294, 0.3256, 0.7294, 0.3289, 0.674, 0.3289, 0.726, 0.3256, 0.7294, 0.3256, 0.6706, 0.3289, 0.7847, 0.4031, 0.7847, 0.4031, 0.7881, 0.3256, 0.7881, 0.3256, 0.7294, 0.4031, 0.7294, 0.4031, 0.7327, 0.3289, 0.7327, 0.3289, 0.7327, 0.3289, 0.7847, 0.3256, 0.7881, 0.3256, 0.7294, 0.6334, 0.7084, 0.6334, 0.7864, 0.63, 0.7864, 0.63, 0.7118, 0.5842, 0.7118, 0.5842, 0.7864, 0.5808, 0.7864, 0.5808, 0.7084, 0.63, 0.7118, 0.5842, 0.7118, 0.5808, 0.7084, 0.6334, 0.7084, 0.5316, 0.7118, 0.5316, 0.7864, 0.5282, 0.7864, 0.5282, 0.7084, 0.5774, 0.7118, 0.5808, 0.7084, 0.5808, 0.7864, 0.5774, 0.7864, 0.5774, 0.7118, 0.5316, 0.7118, 0.5282, 0.7084, 0.5808, 0.7084, 0.3699, 0.9539, 0.3699, 0.958, 0.3317, 0.958, 0.3317, 0.9539, 0.006418, 0.937, 0.002334, 0.937, 0.002334, 0.8658, 0.006418, 0.8658, 0.07529, 0.9187, 0.07529, 0.9899, 0.07121, 0.9899, 0.07121, 0.9187, 0.1652, 0.9538, 0.2399, 0.9538, 0.2399, 0.9545, 0.1652, 0.9545, 0.002936, 0.9941, 0.07755, 0.9941, 0.07755, 0.9948, 0.002936, 0.9948, 0.3779, 0.9548, 0.431, 0.9548, 0.431, 0.9555, 0.3779, 0.9555, 0.07529, 0.9187, 0.07529, 0.9899, 0.07121, 0.9899, 0.07121, 0.9187, 0.1164, 0.9676, 0.161, 0.9676, 0.161, 0.9702, 0.1164, 0.9702, 0.07529, 0.9899, 0.07121, 0.9899, 0.07121, 0.9187, 0.07529, 0.9187, 0.002936, 0.9941, 0.07755, 0.9941, 0.07755, 0.9948, 0.002936, 0.9948, 0.002936, 0.9948, 0.002936, 0.9941, 0.07755, 0.9941, 0.07755, 0.9948, 0.06518, 0.9442, 0.06518, 0.9835, 0.0611, 0.9835, 0.0611, 0.9442, 0.2464, 0.9607, 0.3176, 0.9607, 0.3176, 0.9647, 0.2464, 0.9647, 0.4138, 0.5937, 0.4593, 0.5937, 0.4593, 0.5959, 0.4117, 0.5959, 0.002936, 0.9941, 0.07755, 0.9941, 0.07755, 0.9948, 0.002936, 0.9948, 0.002936, 0.9941, 0.07755, 0.9941, 0.07755, 0.9948, 0.002936, 0.9948, 0.3779, 0.9501, 0.4299, 0.9501, 0.4299, 0.9508, 0.3779, 0.9508, 0.002936, 0.9941, 0.07755, 0.9941, 0.07755, 0.9948, 0.002936, 0.9948, 0.2464, 0.9559, 0.321, 0.9559, 0.321, 0.9566, 0.2464, 0.9566, 0.4133, 0.6045, 0.4111, 0.6023, 0.4587, 0.6023, 0.4587, 0.6045, 0.3812, 0.9919, 0.4342, 0.9919, 0.4342, 0.9926, 0.3812, 0.9926, 0.1652, 0.949, 0.2399, 0.949, 0.2399, 0.9497, 0.1652, 0.9497, 0.07529, 0.9187, 0.07529, 0.9899, 0.07121, 0.9899, 0.07121, 0.9187, 0.7549, 0.03122, 0.7549, 0.364, 0.562, 0.364, 0.562, 0.03122, 0.7549, 0.03122, 0.7549, 0.364, 0.562, 0.364, 0.562, 0.03122, 0.7549, 0.03123, 0.7549, 0.364, 0.562, 0.364, 0.562, 0.03123, 0.7549, 0.03123, 0.7549, 0.364, 0.562, 0.364, 0.562, 0.03123, 0.7549, 0.03123, 0.7549, 0.364, 0.562, 0.364, 0.562, 0.03123, 0.7549, 0.03121, 0.7549, 0.3639, 0.562, 0.364, 0.562, 0.03121, 0.7549, 0.03123, 0.7549, 0.364, 0.562, 0.364, 0.562, 0.03123, 0.7549, 0.03123, 0.7549, 0.364, 0.562, 0.364, 0.562, 0.03123, 0.7549, 0.03123, 0.7549, 0.364, 0.562, 0.364, 0.562, 0.03123, 0.7549, 0.03121, 0.7549, 0.364, 0.562, 0.364, 0.562, 0.03121, 0.1138, 0.9897, 0.1104, 0.9897, 0.1104, 0.9308, 0.1138, 0.9308, 0.002334, 0.8658, 0.006418, 0.8658, 0.006418, 0.937, 0.002334, 0.937, 0.03852, 0.9861, 0.03852, 0.9404, 0.0426, 0.9404, 0.0426, 0.9861, 0.5587, 0.6052, 0.5132, 0.6052, 0.5132, 0.603, 0.5609, 0.603, 0.07529, 0.9187, 0.07529, 0.9899, 0.07121, 0.9899, 0.07121, 0.9187, 0.07529, 0.9899, 0.07121, 0.9899, 0.07121, 0.9187, 0.07529, 0.9187, 0.03852, 0.9861, 0.03852, 0.9404, 0.0426, 0.9404, 0.0426, 0.9861, 0.5079, 0.6294, 0.5101, 0.6316, 0.4625, 0.6316, 0.4625, 0.6294, 0.006418, 0.937, 0.002334, 0.937, 0.002334, 0.8658, 0.006418, 0.8658, 0.07529, 0.9899, 0.07121, 0.9899, 0.07121, 0.9187, 0.07529, 0.9187, 0.2464, 0.9688, 0.3176, 0.9688, 0.3176, 0.9729, 0.2464, 0.9729, 0.05086, 0.9857, 0.04678, 0.9857, 0.04678, 0.9434, 0.05086, 0.9434, 0.07529, 0.9187, 0.07529, 0.9899, 0.07121, 0.9899, 0.07121, 0.9187, 0.07529, 0.9187, 0.07529, 0.9899, 0.07121, 0.9899, 0.07121, 0.9187, 0.4574, 0.7403, 0.5029, 0.7403, 0.5029, 0.7425, 0.4553, 0.7425, 0.4553, 0.7132, 0.5029, 0.7132, 0.5029, 0.7154, 0.4574, 0.7154, 0.4574, 0.7154, 0.4574, 0.7403, 0.4553, 0.7425, 0.4553, 0.7132, 0.4133, 0.6294, 0.4587, 0.6294, 0.4587, 0.6316, 0.4111, 0.6316, 0.4133, 0.6045, 0.4133, 0.6294, 0.4111, 0.6316, 0.4111, 0.6023, 0.4117, 0.5628, 0.4593, 0.5628, 0.4593, 0.565, 0.4138, 0.565, 0.4138, 0.565, 0.4138, 0.5937, 0.4117, 0.5959, 0.4117, 0.5628, 0.521, 0.5948, 0.5664, 0.5948, 0.5664, 0.597, 0.5188, 0.597, 0.3555, 0.8373, 0.3555, 0.7918, 0.3577, 0.7918, 0.3577, 0.8394, 0.521, 0.5661, 0.521, 0.5948, 0.5188, 0.597, 0.5188, 0.564, 0.5188, 0.564, 0.5664, 0.564, 0.5664, 0.5661, 0.521, 0.5661, 0.3266, 0.8394, 0.3266, 0.7918, 0.3287, 0.7918, 0.3287, 0.8373, 0.3287, 0.8373, 0.3555, 0.8373, 0.3577, 0.8394, 0.3266, 0.8394, 0.4654, 0.6785, 0.5109, 0.6785, 0.5109, 0.6807, 0.4633, 0.6807, 0.5323, 0.6658, 0.5778, 0.6658, 0.5778, 0.668, 0.5301, 0.668, 0.4654, 0.6517, 0.4654, 0.6785, 0.4633, 0.6807, 0.4633, 0.6495, 0.4633, 0.6495, 0.5109, 0.6495, 0.5109, 0.6517, 0.4654, 0.6517, 0.5301, 0.6343, 0.5778, 0.6343, 0.5778, 0.6365, 0.5323, 0.6365, 0.5323, 0.6365, 0.5323, 0.6658, 0.5301, 0.668, 0.5301, 0.6343, 0.4673, 0.5947, 0.5128, 0.5947, 0.5128, 0.5969, 0.4652, 0.5969, 0.5079, 0.6052, 0.4625, 0.6052, 0.4625, 0.603, 0.5101, 0.603, 0.4673, 0.5653, 0.4673, 0.5947, 0.4652, 0.5969, 0.4652, 0.5632, 0.4652, 0.5632, 0.5128, 0.5632, 0.5128, 0.5653, 0.4673, 0.5653, 0.5079, 0.6294, 0.5079, 0.6052, 0.5101, 0.603, 0.5101, 0.6316, 0.002936, 0.9941, 0.07755, 0.9941, 0.07755, 0.9948, 0.002936, 0.9948, 0.5587, 0.6294, 0.5587, 0.6052, 0.5609, 0.603, 0.5609, 0.6316, 0.5609, 0.6316, 0.5132, 0.6316, 0.5132, 0.6294, 0.5587, 0.6294, 0.2464, 0.9511, 0.2984, 0.9511, 0.2984, 0.9518, 0.2464, 0.9518, 0.002936, 0.9941, 0.07755, 0.9941, 0.07755, 0.9948, 0.002936, 0.9948, 0.002936, 0.9941, 0.07755, 0.9941, 0.07755, 0.9948, 0.002936, 0.9948, 0.03465, 0.9396, 0.03465, 0.9846, 0.03393, 0.9846, 0.03393, 0.9396, 0.002936, 0.9941, 0.07755, 0.9941, 0.07755, 0.9948, 0.002936, 0.9948, 0.002936, 0.9941, 0.07755, 0.9941, 0.07755, 0.9948, 0.002936, 0.9948, 0.01014, 0.9886, 0.01014, 0.9396, 0.01086, 0.9396, 0.01086, 0.9886, 0.002936, 0.9941, 0.07755, 0.9941, 0.07755, 0.9948, 0.002936, 0.9948, 0.02037, 0.9396, 0.02037, 0.9857, 0.01966, 0.9857, 0.01966, 0.9396, 0.4377, 0.9919, 0.5123, 0.9919, 0.5123, 0.9926, 0.4377, 0.9926, 0.02989, 0.9396, 0.02989, 0.9846, 0.02918, 0.9846, 0.02918, 0.9396, 0.002936, 0.9941, 0.07755, 0.9941, 0.07755, 0.9948, 0.002936, 0.9948, 0.01562, 0.9396, 0.01562, 0.9886, 0.0149, 0.9886, 0.0149, 0.9396, 0.1456, 0.9416, 0.2615, 0.9416, 0.2615, 0.9445, 0.1835, 0.9445, 0.1456, 0.9445, 0.02513, 0.9396, 0.02513, 0.9857, 0.02442, 0.9857, 0.02442, 0.9396, 0.4377, 0.9919, 0.5123, 0.9919, 0.5123, 0.9926, 0.4377, 0.9926, 0.002936, 0.9948, 0.07755, 0.9948, 0.07755, 0.9941, 0.002936, 0.9941, 0.05706, 0.9835, 0.05298, 0.9835, 0.05298, 0.9442, 0.05706, 0.9442, 0.5227, 0.5523, 0.4296, 0.5523, 0.4296, 0.4574, 0.5227, 0.4574, 0.5664, 0.597, 0.5664, 0.5948, 0.567, 0.5948, 0.567, 0.597, 0.1355, 0.7864, 0.1493, 0.7864, 0.1493, 0.7873, 0.1355, 0.7873, 0.07755, 0.9948, 0.07755, 0.9941, 0.07843, 0.9941, 0.07843, 0.9948, 0.5552, 0.951, 0.9833, 0.951, 0.9833, 0.9915, 0.5552, 0.9915, 0.5664, 0.5661, 0.5664, 0.564, 0.567, 0.564, 0.567, 0.5661, 0.1522, 0.9072, 0.1648, 0.9072, 0.1648, 0.9081, 0.1522, 0.9081, 0.03435, 0.9309, 0.03506, 0.9309, 0.03506, 0.9317, 0.03435, 0.9317, 0.07755, 0.9948, 0.07755, 0.9941, 0.07843, 0.9941, 0.07843, 0.9948, 0.3577, 0.7918, 0.3555, 0.7918, 0.3555, 0.7912, 0.3577, 0.7912, 0.2918, 0.9071, 0.3021, 0.9071, 0.3021, 0.908, 0.2918, 0.908, 0.2284, 0.7864, 0.2318, 0.7864, 0.2318, 0.7873, 0.2284, 0.7873, 0.5123, 0.9926, 0.5123, 0.9919, 0.5132, 0.9919, 0.5132, 0.9926, 0.07755, 0.9948, 0.07755, 0.9941, 0.07843, 0.9941, 0.07843, 0.9948, 0.3287, 0.7918, 0.3266, 0.7918, 0.3266, 0.7912, 0.3287, 0.7912, 0.31, 0.9067, 0.3195, 0.9067, 0.3195, 0.9076, 0.31, 0.9076, 0.2805, 0.7864, 0.2839, 0.7864, 0.2839, 0.7873, 0.2805, 0.7873, 0.07755, 0.9948, 0.07755, 0.9941, 0.07843, 0.9941, 0.07843, 0.9948, 0.07755, 0.9948, 0.07755, 0.9941, 0.07843, 0.9941, 0.07843, 0.9948, 0.5109, 0.6807, 0.5109, 0.6785, 0.5115, 0.6785, 0.5115, 0.6807, 0.5233, 0.6999, 0.5233, 0.6965, 0.5241, 0.6965, 0.5241, 0.6999, 0.02868, 0.9305, 0.02939, 0.9305, 0.02939, 0.9313, 0.02868, 0.9313, 0.5227, 0.4574, 0.5227, 0.5523, 0.4296, 0.5523, 0.4296, 0.4574, 0.5109, 0.6517, 0.5109, 0.6495, 0.5115, 0.6495, 0.5115, 0.6517, 0.2615, 0.9445, 0.2615, 0.9416, 0.2623, 0.9416, 0.2623, 0.9445, 0.5233, 0.7563, 0.5233, 0.753, 0.5241, 0.753, 0.5241, 0.7563, 0.07755, 0.9948, 0.07755, 0.9941, 0.07843, 0.9941, 0.07843, 0.9948, 0.5778, 0.668, 0.5778, 0.6658, 0.5783, 0.6658, 0.5783, 0.668, 0.4081, 0.8763, 0.5119, 0.8763, 0.5119, 0.8772, 0.4081, 0.8772, 0.5233, 0.6965, 0.5233, 0.6931, 0.5241, 0.6931, 0.5241, 0.6965, 0.5123, 0.9926, 0.5123, 0.9919, 0.5132, 0.9919, 0.5132, 0.9926, 0.5778, 0.6365, 0.5778, 0.6343, 0.5783, 0.6343, 0.5783, 0.6365, 0.1729, 0.9072, 0.2768, 0.9072, 0.2768, 0.9081, 0.1729, 0.9081, 0.5233, 0.6401, 0.5233, 0.6367, 0.5241, 0.6367, 0.5241, 0.6401, 0.07755, 0.9948, 0.07755, 0.9941, 0.07843, 0.9941, 0.07843, 0.9948, 0.5128, 0.5969, 0.5128, 0.5947, 0.5134, 0.5947, 0.5134, 0.5969, 0.9833, 0.951, 0.9833, 0.9915, 0.5552, 0.9915, 0.5552, 0.951, 0.5128, 0.5653, 0.5128, 0.5632, 0.5134, 0.5632, 0.5134, 0.5653, 0.5763, 0.9072, 0.5797, 0.9072, 0.5797, 0.9081, 0.5763, 0.9081, 0.4296, 0.5523, 0.4296, 0.4574, 0.5227, 0.4574, 0.5227, 0.5523, 0.4625, 0.603, 0.4625, 0.6052, 0.4619, 0.6052, 0.4619, 0.603, 0.5282, 0.9072, 0.5316, 0.9072, 0.5316, 0.9081, 0.5282, 0.9081, 0.5552, 0.951, 0.9833, 0.951, 0.9833, 0.9915, 0.5552, 0.9915, 0.4625, 0.6294, 0.4625, 0.6316, 0.4619, 0.6316, 0.4619, 0.6294, 0.5797, 0.9072, 0.5831, 0.9072, 0.5831, 0.9081, 0.5797, 0.9081, 0.07755, 0.9948, 0.07755, 0.9941, 0.07843, 0.9941, 0.07843, 0.9948, 0.5132, 0.603, 0.5132, 0.6052, 0.5127, 0.6052, 0.5127, 0.603, 0.6278, 0.9072, 0.6311, 0.9072, 0.6311, 0.9081, 0.6278, 0.9081, 0.02392, 0.9305, 0.02463, 0.9305, 0.02463, 0.9313, 0.02392, 0.9313, 0.5132, 0.6294, 0.5132, 0.6316, 0.5127, 0.6316, 0.5127, 0.6294, 0.2808, 0.9072, 0.2837, 0.9072, 0.2837, 0.9081, 0.2808, 0.9081, 0.4296, 0.5523, 0.4296, 0.4574, 0.5227, 0.4574, 0.5227, 0.5523, 0.07755, 0.9948, 0.07755, 0.9941, 0.07843, 0.9941, 0.07843, 0.9948, 0.2615, 0.9445, 0.2615, 0.9416, 0.2623, 0.9416, 0.2623, 0.9445, 0.9833, 0.951, 0.9833, 0.9915, 0.5552, 0.9915, 0.5552, 0.951, 0.07755, 0.9948, 0.07755, 0.9941, 0.07843, 0.9941, 0.07843, 0.9948, 0.2615, 0.9445, 0.2615, 0.9416, 0.2623, 0.9416, 0.2623, 0.9445, 0.4296, 0.5523, 0.4296, 0.4574, 0.5227, 0.4574, 0.5227, 0.5523, 0.1729, 0.7864, 0.1763, 0.7864, 0.1763, 0.7873, 0.1729, 0.7873, 0.5552, 0.951, 0.9833, 0.951, 0.9833, 0.9915, 0.5552, 0.9915, 0.4296, 0.5523, 0.4296, 0.4574, 0.5227, 0.4574, 0.5227, 0.5523, 0.2615, 0.9445, 0.2615, 0.9416, 0.2623, 0.9416, 0.2623, 0.9445, 0.5552, 0.951, 0.9833, 0.951, 0.9833, 0.9915, 0.5552, 0.9915, 0.225, 0.7864, 0.2284, 0.7864, 0.2284, 0.7873, 0.225, 0.7873, 0.4296, 0.5523, 0.4296, 0.4574, 0.5227, 0.4574, 0.5227, 0.5523, 0.4031, 0.674, 0.4031, 0.6706, 0.404, 0.6706, 0.404, 0.674, 0.2615, 0.9445, 0.2615, 0.9416, 0.2623, 0.9416, 0.2623, 0.9445, 0.5552, 0.951, 0.9833, 0.951, 0.9833, 0.9915, 0.5552, 0.9915, 0.4031, 0.7294, 0.4031, 0.726, 0.404, 0.726, 0.404, 0.7294, 0.07755, 0.9948, 0.07755, 0.9941, 0.07843, 0.9941, 0.07843, 0.9948, 0.4296, 0.4574, 0.5227, 0.4574, 0.5227, 0.5523, 0.4296, 0.5523, 0.2615, 0.9445, 0.2615, 0.9416, 0.2623, 0.9416, 0.2623, 0.9445, 0.4031, 0.7881, 0.4031, 0.7847, 0.404, 0.7847, 0.404, 0.7881, 0.9833, 0.951, 0.9833, 0.9915, 0.5552, 0.9915, 0.5552, 0.951, 0.5029, 0.7425, 0.5029, 0.7403, 0.5034, 0.7403, 0.5034, 0.7425, 0.2615, 0.9445, 0.2615, 0.9416, 0.2623, 0.9416, 0.2623, 0.9445, 0.4031, 0.7327, 0.4031, 0.7294, 0.404, 0.7294, 0.404, 0.7327, 0.07755, 0.9948, 0.07755, 0.9941, 0.07843, 0.9941, 0.07843, 0.9948, 0.5029, 0.7154, 0.5029, 0.7132, 0.5034, 0.7132, 0.5034, 0.7154, 0.2615, 0.9445, 0.2615, 0.9416, 0.2623, 0.9416, 0.2623, 0.9445, 0.63, 0.7864, 0.6334, 0.7864, 0.6334, 0.7873, 0.63, 0.7873, 0.07755, 0.9941, 0.07755, 0.9948, 0.07843, 0.9948, 0.07843, 0.9941, 0.4587, 0.6316, 0.4587, 0.6294, 0.4593, 0.6294, 0.4593, 0.6316, 0.2615, 0.9445, 0.2615, 0.9416, 0.2623, 0.9416, 0.2623, 0.9445, 0.5808, 0.7864, 0.5842, 0.7864, 0.5842, 0.7873, 0.5808, 0.7873, 0.5227, 0.4574, 0.5227, 0.5523, 0.4296, 0.5523, 0.4296, 0.4574, 0.4587, 0.6045, 0.4587, 0.6023, 0.4593, 0.6023, 0.4593, 0.6045, 0.5282, 0.7864, 0.5316, 0.7864, 0.5316, 0.7873, 0.5282, 0.7873, 0.9833, 0.951, 0.9833, 0.9915, 0.5552, 0.9915, 0.5552, 0.951, 0.4593, 0.5959, 0.4593, 0.5937, 0.4599, 0.5937, 0.4599, 0.5959, 0.1355, 0.9072, 0.1481, 0.9072, 0.1481, 0.9081, 0.1355, 0.9081, 0.5774, 0.7864, 0.5808, 0.7864, 0.5808, 0.7873, 0.5774, 0.7873, 0.07755, 0.9948, 0.07755, 0.9941, 0.07843, 0.9941, 0.07843, 0.9948, 0.4593, 0.565, 0.4593, 0.5628, 0.4599, 0.5628, 0.4599, 0.565, 0.1668, 0.6714, 0.1533, 0.6714, 0.1533, 0.6706, 0.1668, 0.6706, 0.07755, 0.9948, 0.07755, 0.9941, 0.07843, 0.9941, 0.07843, 0.9948, 0.9833, 0.951, 0.9833, 0.9915, 0.5552, 0.9915, 0.5552, 0.951, 0.5227, 0.4574, 0.5227, 0.5523, 0.4296, 0.5523, 0.4296, 0.4574, 0.6396, 0.9014, 0.6396, 0.458, 0.8955, 0.458, 0.8955, 0.9014, 0.2326, 0.6567, 0.2326, 0.5542, 0.2468, 0.5542, 0.2468, 0.6567, 0.3702, 0.9975, 0.2678, 0.9975, 0.2678, 0.9901, 0.3702, 0.9901, 0.2326, 0.6567, 0.2326, 0.5542, 0.2468, 0.5542, 0.2468, 0.6567, 0.1027, 0.9898, 0.1027, 0.9294, 0.1071, 0.9294, 0.1071, 0.9898, 0.2326, 0.6567, 0.2326, 0.5542, 0.2468, 0.5542, 0.2468, 0.6567, 0.1805, 0.9888, 0.1164, 0.9888, 0.1164, 0.9842, 0.1805, 0.9842, 0.2326, 0.6567, 0.2326, 0.5542, 0.2468, 0.5542, 0.2468, 0.6567, 0.07916, 0.9913, 0.07916, 0.9181, 0.08447, 0.9181, 0.08447, 0.9913, 0.2326, 0.6567, 0.2326, 0.5542, 0.2468, 0.5542, 0.2468, 0.6567, 0.2567, 0.9975, 0.1748, 0.9975, 0.1748, 0.9916, 0.2567, 0.9916, 0.2326, 0.6567, 0.2326, 0.5542, 0.2468, 0.5542, 0.2468, 0.6567, 0.2567, 0.9975, 0.1747, 0.9975, 0.1747, 0.9916, 0.2567, 0.9916, 0.2326, 0.6567, 0.2326, 0.5542, 0.2468, 0.5542, 0.2468, 0.6567, 0.1748, 0.9916, 0.2567, 0.9916, 0.2567, 0.9975, 0.1748, 0.9975, 0.2468, 0.5542, 0.2468, 0.6567, 0.2326, 0.6567, 0.2326, 0.5542, 0.3703, 0.9975, 0.2678, 0.9975, 0.2678, 0.9901, 0.3703, 0.9901, 0.2468, 0.5542, 0.2468, 0.6567, 0.2326, 0.6567, 0.2326, 0.5542, 0.2567, 0.9975, 0.1748, 0.9975, 0.1748, 0.9916, 0.2567, 0.9916, 0.2468, 0.5542, 0.2468, 0.6567, 0.2326, 0.6567, 0.2326, 0.5542, 0.07916, 0.9913, 0.07916, 0.9181, 0.08447, 0.9181, 0.08447, 0.9913, 0.2468, 0.5542, 0.2468, 0.6567, 0.2326, 0.6567, 0.2326, 0.5542, 0.2567, 0.9975, 0.1748, 0.9975, 0.1748, 0.9916, 0.2567, 0.9916, 0.2468, 0.5542, 0.2468, 0.6567, 0.2326, 0.6567, 0.2326, 0.5542, 0.09307, 0.9924, 0.1582, 0.9924, 0.1582, 0.9972, 0.09307, 0.9972, 0.2398, 0.9838, 0.2323, 0.9838, 0.2323, 0.9696, 0.2398, 0.9696, 0.04098, 0.9336, 0.04098, 0.9194, 0.05517, 0.9194, 0.05517, 0.9336, 0.8168, 0.9409, 0.431, 0.9409, 0.431, 0.932, 0.8168, 0.932, 0.8168, 0.9409, 0.431, 0.9409, 0.431, 0.932, 0.8168, 0.932, 0.8168, 0.9409, 0.431, 0.9409, 0.431, 0.932, 0.8168, 0.932, 0.02723, 0.8756, 0.03572, 0.8667, 0.07291, 0.9023, 0.06445, 0.9112, 0.2248, 0.9667, 0.2248, 0.9809, 0.1652, 0.9809, 0.1652, 0.9667, 0.01771, 0.9368, 0.01028, 0.9368, 0.01028, 0.8774, 0.01771, 0.8774, 0.3058, 0.9769, 0.3058, 0.9843, 0.2464, 0.9843, 0.2464, 0.9769, 0.1582, 0.9924, 0.1672, 0.9924, 0.1672, 0.9972, 0.1582, 0.9972, 0.1537, 0.9727, 0.1537, 0.9816, 0.1164, 0.9816, 0.1164, 0.9727, 0.07273, 0.9021, 0.06419, 0.911, 0.02723, 0.8756, 0.03574, 0.8667, 0.05517, 0.9194, 0.05517, 0.9336, 0.04098, 0.9336, 0.04098, 0.9194, 0.1729, 0.7914, 0.2768, 0.7914, 0.2768, 0.9072, 0.1729, 0.9072, 0.2567, 0.9975, 0.1748, 0.9975, 0.1748, 0.9916, 0.2567, 0.9916, 0.3869, 0.01897, 0.3869, 0.6496, 0.2063, 0.4913, 0.2063, 0.1772, 0.5509, 0.1601, 0.5509, 0.4009, 0.4339, 0.266, 0.1315, 0.6947, 0.1315, 0.9356, 0.01452, 0.8296, 0.1849, 0.6496, 0.002021, 0.491, 0.002021, 0.1775, 0.1849, 0.01897, 0.4214, 0.2691, 0.5375, 0.1617, 0.4214, 0.02628, 0.007649, 0.534, 0.126, 0.6674, 0.01168, 0.7768, 0.3821, 0.9436, 0.3018, 0.9436, 0.3019, 0.943, 0.382, 0.943, 0.4214, 0.02628, 0.5375, 0.1617, 0.5499, 0.1502, 0.4229, 0.002032, 0.3018, 0.9436, 0.2614, 0.9234, 0.2614, 0.9229, 0.3019, 0.943, 0.4225, 0.9234, 0.3821, 0.9436, 0.382, 0.943, 0.4225, 0.9229, 0.5339, 0.9744, 0.3379, 0.9744, 0.3379, 0.9722, 0.5339, 0.9722, 0.126, 0.6674, 0.007649, 0.534, 0.008698, 0.5097, 0.1382, 0.6558, 0.2261, 0.9314, 0.2261, 0.9292, 0.243, 0.9202, 0.243, 0.9225, 0.1315, 0.6947, 0.01452, 0.8296, 0.002021, 0.8182, 0.13, 0.6706, 0.531, 0.9823, 0.335, 0.9823, 0.335, 0.9801, 0.531, 0.9801, 0.4339, 0.266, 0.5509, 0.4009, 0.5494, 0.4251, 0.4214, 0.2774, 0.2614, 0.9229, 0.2614, 0.9234, 0.2571, 0.9211, 0.2571, 0.9206, 0.524, 0.9639, 0.3417, 0.9639, 0.3417, 0.9633, 0.524, 0.9633, 0.3869, 0.6496, 0.3869, 0.01897, 0.404, 0.002032, 0.404, 0.6665, 0.1849, 0.6496, 0.1849, 0.01897, 0.2022, 0.002032, 0.2022, 0.6665, 0.9049, 0.01344, 0.9962, 0.01344, 0.9962, 0.9144, 0.9049, 0.9144])
me_plane_002.materials.append(mat_bake)
me_plane_002.use_remesh_preserve_volume = False
me_plane_002.use_remesh_preserve_attributes = False
me_plane_002.use_mirror_vertex_groups = False
me_plane_002.update()
me_plane = bpy.data.meshes.new('Plane')
me_plane.from_pydata([(-1.0, -3.082, 3.42), (-1.0, 0.0, 3.421), (17.62, 0.0, 3.421), (17.33, -2.997, 3.42), (14.21, -2.997, 3.42), (13.84, -2.997, 3.42), (10.37, -2.997, 3.42), (9.967, -2.997, 3.42), (6.674, -2.997, 3.42), (6.265, -2.997, 3.42), (2.733, -2.997, 3.42), (2.359, -2.997, 3.42), (-0.6956, -2.997, 3.42), (15.77, -2.997, 3.42), (12.1, -2.997, 3.42), (8.32, -2.997, 3.42), (4.499, -2.997, 3.42), (0.8317, -2.997, 3.42), (17.62, -3.082, 3.42), (-0.6956, -3.082, 3.42), (17.33, -3.082, 3.42), (14.21, -3.082, 3.42), (13.84, -3.082, 3.42), (10.37, -3.082, 3.42), (9.967, -3.082, 3.42), (6.674, -3.082, 3.42), (6.265, -3.082, 3.42), (2.733, -3.082, 3.42), (2.359, -3.082, 3.42), (-0.6956, -2.997, 2.303), (2.359, -2.997, 2.303), (0.8317, -2.997, 2.303), (2.733, -2.997, 2.303), (6.265, -2.997, 2.303), (4.499, -2.997, 2.303), (6.674, -2.997, 2.303), (9.967, -2.997, 2.303), (8.32, -2.997, 2.303), (10.37, -2.997, 2.303), (13.84, -2.997, 2.303), (12.1, -2.997, 2.303), (14.21, -2.997, 2.303), (17.33, -2.997, 2.303), (15.77, -2.997, 2.303), (17.23, -2.996, 2.203), (15.87, -2.996, 2.203), (14.31, -2.996, 2.203), (15.67, -2.996, 2.203), (13.74, -2.996, 2.203), (12.2, -2.996, 2.203), (10.47, -2.996, 2.203), (12.0, -2.996, 2.203), (9.867, -2.996, 2.203), (8.42, -2.996, 2.203), (6.774, -2.996, 2.203), (8.22, -2.996, 2.203), (6.165, -2.996, 2.203), (4.599, -2.996, 2.203), (2.833, -2.996, 2.203), (4.399, -2.996, 2.203), (2.259, -2.996, 2.203), (0.9317, -2.996, 2.203), (-0.5956, -2.996, 2.203), (0.7317, -2.996, 2.203), (17.13, -2.896, 2.103), (15.97, -2.896, 2.103), (14.41, -2.896, 2.103), (15.57, -2.896, 2.103), (13.64, -2.896, 2.103), (12.3, -2.896, 2.103), (10.57, -2.896, 2.103), (11.9, -2.896, 2.103), (9.767, -2.896, 2.103), (8.52, -2.896, 2.103), (6.874, -2.896, 2.103), (8.12, -2.896, 2.103), (6.065, -2.896, 2.103), (4.699, -2.896, 2.103), (2.933, -2.896, 2.103), (4.299, -2.896, 2.103), (2.159, -2.896, 2.103), (1.032, -2.896, 2.103), (-0.4956, -2.896, 2.103), (0.6317, -2.896, 2.103), (-0.5956, -3.017, 2.203), (0.7317, -3.017, 2.203), (2.259, -3.017, 2.203), (0.9317, -3.017, 2.203), (2.833, -3.017, 2.203), (4.399, -3.017, 2.203), (6.165, -3.017, 2.203), (4.599, -3.017, 2.203), (6.774, -3.017, 2.203), (8.22, -3.017, 2.203), (9.867, -3.017, 2.203), (8.42, -3.017, 2.203), (10.47, -3.017, 2.203), (12.0, -3.017, 2.203), (13.74, -3.017, 2.203), (12.2, -3.017, 2.203), (14.31, -3.017, 2.203), (15.67, -3.017, 2.203), (17.23, -3.017, 2.203), (15.87, -3.017, 2.203), (17.13, -3.017, 2.103), (15.97, -3.017, 2.103), (14.41, -3.017, 2.103), (15.57, -3.017, 2.103), (13.64, -3.017, 2.103), (12.3, -3.017, 2.103), (10.57, -3.017, 2.103), (11.9, -3.017, 2.103), (9.767, -3.017, 2.103), (8.52, -3.017, 2.103), (6.874, -3.017, 2.103), (8.12, -3.017, 2.103), (6.065, -3.017, 2.103), (4.699, -3.017, 2.103), (2.933, -3.017, 2.103), (4.299, -3.017, 2.103), (2.159, -3.017, 2.103), (1.032, -3.017, 2.103), (-0.4956, -3.017, 2.103), (0.6317, -3.017, 2.103), (-1.0, 0.0, 3.166e-08), (17.62, 0.0, 3.166e-08), (-0.6956, -2.996, 3.166e-08), (2.359, -2.996, 3.166e-08), (2.733, -2.996, 3.166e-08), (6.265, -2.996, 3.166e-08), (6.674, -2.996, 3.166e-08), (9.967, -2.996, 3.166e-08), (10.37, -2.996, 3.166e-08), (13.84, -2.996, 3.166e-08), (14.21, -2.996, 3.166e-08), (17.33, -2.996, 3.166e-08), (15.77, -2.996, 3.166e-08), (12.1, -2.996, 3.166e-08), (8.32, -2.996, 3.166e-08), (4.499, -2.996, 3.166e-08), (0.8317, -2.996, 3.166e-08), (-1.0, -3.082, 3.166e-08), (17.33, -3.082, 3.166e-08), (17.62, -3.082, 3.166e-08), (-0.6956, -3.082, 3.166e-08), (2.359, -3.082, 3.166e-08), (2.733, -3.082, 3.166e-08), (6.265, -3.082, 3.166e-08), (6.674, -3.082, 3.166e-08), (9.967, -3.082, 3.166e-08), (10.37, -3.082, 3.166e-08), (13.84, -3.082, 3.166e-08), (14.21, -3.082, 3.166e-08), (15.87, -2.996, 3.166e-08), (17.23, -2.996, 3.166e-08), (14.31, -2.996, 3.166e-08), (15.67, -2.996, 3.166e-08), (12.2, -2.996, 3.166e-08), (13.74, -2.996, 3.166e-08), (10.47, -2.996, 3.166e-08), (12.0, -2.996, 3.166e-08), (8.42, -2.996, 3.166e-08), (9.867, -2.996, 3.166e-08), (6.774, -2.996, 3.166e-08), (8.22, -2.996, 3.166e-08), (4.599, -2.996, 3.166e-08), (6.165, -2.996, 3.166e-08), (2.833, -2.996, 3.166e-08), (4.399, -2.996, 3.166e-08), (0.9317, -2.996, 3.166e-08), (2.259, -2.996, 3.166e-08), (-0.5956, -2.996, 3.166e-08), (0.7317, -2.996, 3.166e-08), (15.97, -2.896, 3.166e-08), (17.13, -2.896, 3.166e-08), (14.41, -2.896, 3.166e-08), (15.57, -2.896, 3.166e-08), (12.3, -2.896, 3.166e-08), (13.64, -2.896, 3.166e-08), (10.57, -2.896, 3.166e-08), (11.9, -2.896, 3.166e-08), (8.52, -2.896, 3.166e-08), (9.767, -2.896, 3.166e-08), (6.874, -2.896, 3.166e-08), (8.12, -2.896, 3.166e-08), (4.699, -2.896, 3.166e-08), (6.065, -2.896, 3.166e-08), (2.933, -2.896, 3.166e-08), (4.299, -2.896, 3.166e-08), (1.032, -2.896, 3.166e-08), (2.159, -2.896, 3.166e-08), (-0.4956, -2.896, 3.166e-08), (0.6317, -2.896, 3.166e-08), (-0.5956, -3.017, 3.166e-08), (0.7317, -3.017, 3.166e-08), (2.259, -3.017, 3.166e-08), (0.9317, -3.017, 3.166e-08), (2.833, -3.017, 3.166e-08), (4.399, -3.017, 3.166e-08), (6.165, -3.017, 3.166e-08), (4.599, -3.017, 3.166e-08), (6.774, -3.017, 3.166e-08), (8.22, -3.017, 3.166e-08), (9.867, -3.017, 3.166e-08), (8.42, -3.017, 3.166e-08), (10.47, -3.017, 3.166e-08), (12.0, -3.017, 3.166e-08), (13.74, -3.017, 3.166e-08), (12.2, -3.017, 3.166e-08), (14.31, -3.017, 3.166e-08), (15.67, -3.017, 3.166e-08), (17.23, -3.017, 3.166e-08), (15.87, -3.017, 3.166e-08), (17.13, -3.017, 3.166e-08), (15.97, -3.017, 3.166e-08), (14.41, -3.017, 3.166e-08), (15.57, -3.017, 3.166e-08), (13.64, -3.017, 3.166e-08), (12.3, -3.017, 3.166e-08), (10.57, -3.017, 3.166e-08), (11.9, -3.017, 3.166e-08), (9.767, -3.017, 3.166e-08), (8.52, -3.017, 3.166e-08), (6.874, -3.017, 3.166e-08), (8.12, -3.017, 3.166e-08), (6.065, -3.017, 3.166e-08), (4.699, -3.017, 3.166e-08), (2.933, -3.017, 3.166e-08), (4.299, -3.017, 3.166e-08), (2.159, -3.017, 3.166e-08), (1.032, -3.017, 3.166e-08), (-0.4956, -3.017, 3.166e-08), (0.6317, -3.017, 3.166e-08), (-1.0, 0.0, -0.02593), (17.62, 0.0, -0.02593), (-0.6956, -2.996, -0.02593), (2.359, -2.996, -0.02593), (2.733, -2.996, -0.02593), (6.265, -2.996, -0.02593), (6.674, -2.996, -0.02593), (9.967, -2.996, -0.02593), (10.37, -2.996, -0.02593), (13.84, -2.996, -0.02593), (14.21, -2.996, -0.02593), (17.33, -2.996, -0.02593), (15.77, -2.996, -0.02593), (12.1, -2.996, -0.02593), (8.32, -2.996, -0.02593), (4.499, -2.996, -0.02593), (0.8317, -2.996, -0.02593), (-1.0, -3.082, -0.02593), (17.33, -3.082, -0.02593), (17.62, -3.082, -0.02593), (-0.6956, -3.082, -0.02593), (2.359, -3.082, -0.02593), (2.733, -3.082, -0.02593), (6.265, -3.082, -0.02593), (6.674, -3.082, -0.02593), (9.967, -3.082, -0.02593), (10.37, -3.082, -0.02593), (13.84, -3.082, -0.02593), (14.21, -3.082, -0.02593), (15.87, -2.996, -0.02593), (17.23, -2.996, -0.02593), (14.31, -2.996, -0.02593), (15.67, -2.996, -0.02593), (12.2, -2.996, -0.02593), (13.74, -2.996, -0.02593), (10.47, -2.996, -0.02593), (12.0, -2.996, -0.02593), (8.42, -2.996, -0.02593), (9.867, -2.996, -0.02593), (6.774, -2.996, -0.02593), (8.22, -2.996, -0.02593), (4.599, -2.996, -0.02593), (6.165, -2.996, -0.02593), (2.833, -2.996, -0.02593), (4.399, -2.996, -0.02593), (0.9317, -2.996, -0.02593), (2.259, -2.996, -0.02593), (-0.5956, -2.996, -0.02593), (0.7317, -2.996, -0.02593), (-0.5956, -3.017, -0.02593), (0.7317, -3.017, -0.02593), (2.259, -3.017, -0.02593), (0.9317, -3.017, -0.02593), (2.833, -3.017, -0.02593), (4.399, -3.017, -0.02593), (6.165, -3.017, -0.02593), (4.599, -3.017, -0.02593), (6.774, -3.017, -0.02593), (8.22, -3.017, -0.02593), (9.867, -3.017, -0.02593), (8.42, -3.017, -0.02593), (10.47, -3.017, -0.02593), (12.0, -3.017, -0.02593), (13.74, -3.017, -0.02593), (12.2, -3.017, -0.02593), (14.31, -3.017, -0.02593), (15.67, -3.017, -0.02593), (17.23, -3.017, -0.02593), (15.87, -3.017, -0.02593), (17.13, -3.017, -0.02593), (15.97, -3.017, -0.02593), (14.41, -3.017, -0.02593), (15.57, -3.017, -0.02593), (13.64, -3.017, -0.02593), (12.3, -3.017, -0.02593), (10.57, -3.017, -0.02593), (11.9, -3.017, -0.02593), (9.767, -3.017, -0.02593), (8.52, -3.017, -0.02593), (6.874, -3.017, -0.02593), (8.12, -3.017, -0.02593), (6.065, -3.017, -0.02593), (4.699, -3.017, -0.02593), (2.933, -3.017, -0.02593), (4.299, -3.017, -0.02593), (2.159, -3.017, -0.02593), (1.032, -3.017, -0.02593), (-0.4956, -3.017, -0.02593), (0.6317, -3.017, -0.02593), (-1.0, -5.26, -0.02593), (17.62, -5.26, -0.02593), (-1.0, -2.996, -0.02593), (17.62, -2.996, -0.02593), (10.05, -5.26, -0.02593), (10.05, -5.26, 3.0), (10.05, -4.839, -0.02593), (10.05, -4.839, 3.0), (10.27, -5.26, -0.02593), (10.27, -5.26, 3.0), (10.27, -4.839, -0.02593), (10.27, -4.839, 3.0), (17.4, -5.26, -0.02593), (17.4, -5.26, 3.0), (17.4, -4.839, -0.02593), (17.4, -4.839, 3.0), (17.62, -5.26, 3.0), (17.62, -4.839, -0.02593), (17.62, -4.839, 3.0), (13.89, -5.26, -0.02593), (13.89, -5.26, 3.0), (13.89, -4.839, -0.02593), (13.89, -4.839, 3.0), (14.12, -5.26, -0.02593), (14.12, -5.26, 3.0), (14.12, -4.839, -0.02593), (14.12, -4.839, 3.0), (6.343, -5.26, -0.02593), (6.343, -4.839, -0.02593), (6.343, -4.839, 3.0), (6.564, -5.26, -0.02593), (6.564, -4.839, -0.02593), (6.564, -4.839, 3.0), (2.442, -5.26, -0.02593), (2.442, -5.26, 3.0), (2.442, -4.839, -0.02593), (2.442, -4.839, 3.0), (2.662, -5.26, -0.02593), (2.662, -5.26, 3.0), (2.662, -4.839, -0.02593), (2.662, -4.839, 3.0), (-1.0, -4.839, -0.02593), (-1.0, -4.839, 3.0), (-0.7794, -5.26, -0.02593), (-0.7794, -4.839, -0.02593), (-0.7794, -4.839, 3.0), (-0.7794, -5.26, 3.0), (-0.7794, -5.26, 3.421), (-0.7794, -4.839, 3.421), (17.62, -4.839, 3.421), (17.62, -5.26, 3.421), (17.4, -5.26, 3.421), (17.4, -4.839, 3.421), (17.4, -4.839, 3.0), (17.62, -3.082, 3.0), (17.4, -3.082, 3.421), (17.4, -3.082, 3.0), (-1.0, -3.082, 3.0), (-0.7794, -3.082, 3.421), (-0.7794, -3.082, 3.0), (-1.0, -4.839, 3.421), (-1.0, -5.26, 3.0), (-1.0, -5.26, 3.421), (17.62, -5.26, 3.421), (-1.0, -5.26, 3.488), (17.62, -5.26, 3.488), (3.672, 0.02528, 5.831), (12.94, 0.02528, 5.831), (17.62, 0.02528, 3.488), (-1.0, 0.02528, 3.488), (3.681, 0.04705, 5.765), (12.93, 0.04705, 5.765), (17.62, 0.02528, 3.421), (-1.0, 0.02528, 3.421), (-1.5, -5.76, 3.222), (-1.5, 0.02528, 3.222), (-1.5, -5.76, 3.155), (-1.5, 0.02528, 3.155), (18.12, -5.76, 3.222), (18.12, 0.02528, 3.222), (18.12, -5.76, 3.155), (18.12, 0.02528, 3.155), (6.564, -5.26, 3.421), (6.564, -4.839, 3.421), (6.563, -5.26, 3.0), (6.343, -5.26, 3.421), (6.343, -4.839, 3.421), (6.343, -5.26, 3.0), (-0.7794, -4.839, 3.407), (17.4, -4.839, 3.407), (-0.7794, -2.997, 3.407), (17.4, -2.997, 3.407)], [], [(0, 141, 144, 19), (39, 133, 151, 22, 5), (31, 30, 11, 17), (34, 33, 9, 16), (37, 36, 7, 15), (23, 150, 132, 38, 6), (40, 39, 5, 14), (43, 42, 3, 13), (72, 112, 113, 73), (123, 122, 82, 83), (36, 131, 149, 24, 7), (176, 216, 107, 67), (183, 74, 114, 223), (225, 116, 76, 186), (1, 124, 141, 0), (22, 151, 152, 21), (41, 43, 13, 4), (90, 199, 166, 56), (38, 40, 14, 6), (113, 222, 181, 73), (35, 37, 15, 8), (68, 108, 109, 69), (32, 34, 16, 10), (78, 79, 119, 118), (29, 31, 17, 12), (25, 148, 130, 35, 8), (30, 127, 145, 28, 11), (20, 142, 143, 18), (26, 147, 148, 25), (24, 149, 150, 23), (21, 152, 134, 41, 4), (42, 135, 142, 20, 3), (19, 144, 126, 29, 12), (33, 129, 147, 26, 9), (29, 126, 171, 62), (28, 145, 146, 27), (63, 172, 140, 31), (62, 63, 31, 29), (60, 170, 127, 30), (31, 140, 169, 61), (61, 60, 30, 31), (32, 128, 167, 58), (59, 168, 139, 34), (58, 59, 34, 32), (56, 166, 129, 33), (34, 139, 165, 57), (57, 56, 33, 34), (35, 130, 163, 54), (55, 164, 138, 37), (54, 55, 37, 35), (52, 162, 131, 36), (37, 138, 161, 53), (53, 52, 36, 37), (38, 132, 159, 50), (51, 160, 137, 40), (50, 51, 40, 38), (48, 158, 133, 39), (40, 137, 157, 49), (49, 48, 39, 40), (41, 134, 155, 46), (47, 156, 136, 43), (46, 47, 43, 41), (44, 154, 135, 42), (45, 43, 136, 153), (45, 44, 42, 43), (80, 120, 121, 81), (219, 179, 70, 110), (118, 227, 187, 78), (61, 169, 196, 87), (45, 153, 212, 103), (56, 57, 91, 90), (117, 226, 185, 77), (105, 214, 173, 65), (182, 221, 112, 72), (102, 211, 154, 44), (60, 86, 195, 170), (65, 64, 104, 105), (64, 174, 213, 104), (108, 217, 207, 98), (57, 165, 200, 91), (85, 194, 172, 63), (51, 50, 96, 97), (89, 198, 168, 59), (62, 171, 193, 84), (106, 100, 209, 215), (59, 58, 88, 89), (58, 167, 197, 88), (122, 231, 191, 82), (65, 173, 174, 64), (66, 175, 176, 67), (70, 179, 180, 71), (74, 183, 184, 75), (78, 187, 188, 79), (82, 191, 192, 83), (69, 177, 178, 68), (73, 181, 182, 72), (77, 185, 186, 76), (81, 189, 190, 80), (178, 217, 108, 68), (123, 83, 192, 232), (116, 117, 77, 76), (123, 232, 194, 85), (109, 218, 177, 69), (81, 121, 230, 189), (111, 110, 70, 71), (121, 87, 196, 230), (190, 229, 120, 80), (184, 224, 115, 75), (79, 188, 228, 119), (75, 115, 114, 74), (106, 215, 175, 66), (71, 180, 220, 111), (104, 213, 211, 102), (103, 212, 214, 105), (105, 104, 102, 103), (107, 216, 210, 101), (106, 107, 101, 100), (99, 208, 218, 109), (109, 108, 98, 99), (111, 220, 206, 97), (112, 221, 203, 94), (110, 111, 97, 96), (96, 205, 219, 110), (95, 204, 222, 113), (113, 112, 94, 95), (115, 224, 202, 93), (116, 225, 199, 90), (114, 115, 93, 92), (92, 201, 223, 114), (91, 200, 226, 117), (117, 116, 90, 91), (119, 228, 198, 89), (120, 229, 195, 86), (118, 119, 89, 88), (88, 197, 227, 118), (121, 120, 86, 87), (97, 206, 160, 51), (122, 123, 85, 84), (84, 193, 231, 122), (48, 49, 99, 98), (49, 157, 208, 99), (94, 203, 162, 52), (63, 62, 84, 85), (53, 161, 204, 95), (101, 210, 156, 47), (55, 54, 92, 93), (93, 202, 164, 55), (47, 46, 100, 101), (46, 155, 209, 100), (60, 61, 87, 86), (54, 163, 201, 92), (52, 53, 95, 94), (27, 146, 128, 32, 10), (44, 45, 103, 102), (50, 159, 205, 96), (98, 207, 158, 48), (2, 18, 143, 125), (67, 107, 106, 66), (305, 216, 215, 304), (206, 220, 309, 295), (148, 147, 256, 257), (168, 198, 287, 277), (176, 175, 215, 216), (219, 205, 294, 308), (146, 145, 254, 255), (193, 171, 280, 282), (162, 203, 292, 271), (203, 221, 310, 292), (144, 141, 250, 253), (138, 164, 273, 247), (205, 159, 268, 294), (201, 163, 272, 290), (222, 204, 293, 311), (143, 142, 251, 252), (163, 130, 239, 272), (172, 194, 283, 281), (204, 161, 270, 293), (202, 224, 313, 291), (165, 139, 248, 274), (197, 167, 276, 286), (307, 306, 217, 218), (223, 201, 290, 312), (128, 146, 255, 237), (129, 166, 275, 238), (156, 210, 299, 265), (199, 225, 314, 288), (141, 124, 233, 250), (139, 168, 277, 248), (209, 155, 264, 298), (226, 200, 289, 315), (125, 143, 252, 234), (167, 128, 237, 276), (164, 202, 291, 273), (198, 228, 317, 287), (177, 218, 217, 178), (227, 197, 286, 316), (169, 140, 249, 278), (220, 219, 308, 309), (195, 229, 318, 284), (127, 170, 279, 236), (180, 179, 219, 220), (230, 196, 285, 319), (140, 172, 281, 249), (170, 195, 284, 279), (194, 232, 321, 283), (171, 126, 235, 280), (196, 169, 278, 285), (231, 193, 282, 320), (145, 127, 236, 254), (311, 310, 221, 222), (160, 206, 295, 269), (134, 152, 261, 243), (181, 222, 221, 182), (200, 165, 274, 289), (151, 133, 242, 260), (224, 223, 312, 313), (131, 162, 271, 240), (184, 183, 223, 224), (225, 226, 315, 314), (126, 144, 253, 235), (186, 185, 226, 225), (161, 138, 247, 270), (228, 227, 316, 317), (159, 132, 241, 268), (132, 150, 259, 241), (188, 187, 227, 228), (137, 160, 269, 246), (154, 211, 300, 263), (318, 229, 230, 319), (149, 131, 240, 258), (133, 158, 267, 242), (189, 230, 229, 190), (211, 213, 302, 300), (142, 135, 244, 251), (157, 137, 246, 266), (212, 153, 262, 301), (214, 212, 301, 303), (130, 148, 257, 239), (155, 134, 243, 264), (158, 207, 296, 267), (210, 216, 305, 299), (147, 129, 238, 256), (136, 156, 265, 245), (232, 231, 320, 321), (215, 209, 298, 304), (135, 154, 263, 244), (191, 231, 232, 192), (207, 217, 306, 296), (152, 151, 260, 261), (153, 136, 245, 262), (208, 157, 266, 297), (218, 208, 297, 307), (150, 149, 258, 259), (166, 199, 288, 275), (173, 214, 213, 174), (303, 302, 213, 214), (322, 323, 325, 324), (326, 327, 329, 328), (328, 329, 333, 332), (332, 333, 331, 330), (330, 331, 327, 326), (334, 335, 337, 336), (336, 337, 340, 339), (339, 340, 338, 323), (323, 338, 335, 334), (341, 342, 344, 343), (343, 344, 348, 347), (347, 348, 346, 345), (345, 346, 342, 341), (349, 409, 351, 350), (351, 408, 405, 354), (353, 354, 406, 352), (409, 406, 404, 407), (355, 356, 358, 357), (357, 358, 362, 361), (361, 362, 360, 359), (359, 360, 356, 355), (322, 383, 364, 363), (363, 364, 367, 366), (366, 367, 368, 365), (365, 368, 383, 322), (384, 382, 364, 383), (354, 375, 335, 406), (405, 374, 375, 354), (406, 335, 373, 404), (371, 340, 376, 18), (375, 374, 377, 378), (340, 375, 378, 376), (367, 364, 379, 381), (370, 367, 381, 380), (364, 382, 0, 379), (369, 384, 383, 368), (373, 335, 338, 372), (338, 340, 371, 372), (386, 387, 389, 388), (389, 387, 390), (386, 388, 391), (388, 389, 393, 392), (385, 394, 403, 402), (389, 390, 394, 393), (391, 388, 392, 395), (396, 397, 399, 398), (395, 384, 398, 399), (391, 395, 399, 397), (386, 391, 397, 396), (401, 400, 402, 403), (390, 387, 400, 401), (394, 390, 401, 403), (400, 396, 398, 402), (387, 386, 396, 400), (384, 385, 402, 398), (349, 352, 406, 409), (350, 351, 354, 353), (367, 351, 409, 368), (370, 408, 351, 367), (368, 409, 407, 369), (410, 412, 413, 411)])
me_plane.polygons.foreach_set('material_index', [2, 2, 2, 2, 2, 2, 2, 2, 4, 4, 2, 4, 4, 4, 2, 2, 2, 4, 2, 4, 2, 4, 2, 4, 2, 2, 2, 2, 2, 2, 2, 2, 2, 2, 2, 2, 2, 2, 2, 2, 2, 2, 2, 2, 2, 2, 2, 2, 2, 2, 2, 2, 2, 2, 2, 2, 2, 2, 2, 2, 2, 2, 2, 2, 2, 4, 4, 4, 4, 4, 4, 4, 4, 4, 4, 4, 4, 4, 4, 4, 4, 4, 4, 4, 4, 4, 4, 4, 1, 1, 1, 1, 1, 1, 1, 1, 1, 1, 4, 4, 4, 4, 4, 4, 4, 4, 4, 4, 4, 4, 4, 4, 4, 4, 4, 4, 4, 4, 4, 4, 4, 4, 4, 4, 4, 4, 4, 4, 4, 4, 4, 4, 4, 4, 4, 4, 4, 4, 4, 4, 4, 4, 4, 4, 4, 4, 4, 4, 4, 4, 4, 4, 2, 4, 4, 4, 2, 4, 0, 4, 2, 4, 0, 4, 2, 4, 4, 4, 2, 2, 4, 4, 4, 2, 2, 4, 4, 4, 2, 4, 0, 4, 2, 2, 4, 4, 2, 2, 4, 4, 2, 2, 4, 4, 0, 4, 2, 0, 4, 2, 0, 4, 2, 4, 4, 2, 4, 4, 2, 0, 4, 2, 0, 4, 2, 0, 2, 0, 0, 2, 0, 2, 0, 2, 2, 0, 2, 4, 0, 2, 2, 0, 4, 2, 2, 4, 4, 2, 2, 4, 4, 2, 2, 0, 4, 2, 0, 4, 2, 2, 4, 4, 2, 4, 0, 0, 3, 4, 4, 4, 4, 4, 4, 4, 4, 4, 4, 4, 4, 4, 4, 4, 4, 4, 4, 4, 4, 4, 4, 4, 4, 4, 4, 4, 4, 4, 4, 4, 4, 4, 4, 4, 4, 4, 5, 5, 5, 7, 7, 7, 7, 7, 7, 7, 5, 7, 5, 7, 7, 5, 7, 4, 4, 4, 4, 4, 6])
_uv = me_plane.uv_layers.new(name='UVMap')
_uv.uv.foreach_set('vector', [0.3016, 0.6733, 0.3016, 0.3433, 0.3311, 0.3433, 0.3311, 0.6733, 0.7313, 0.7753, 0.7314, 0.9975, 0.723, 0.9975, 0.723, 0.6675, 0.7313, 0.6675, 0.4806, 0.7752, 0.333, 0.7752, 0.333, 0.6674, 0.4806, 0.6674, 0.108, 0.1704, 0.108, 0.3408, 2.304e-08, 0.3408, 0.0, 0.1704, 0.4921, 0.4427, 0.333, 0.4427, 0.333, 0.3349, 0.4921, 0.3349, 0.7564, 0.6675, 0.7564, 0.9975, 0.748, 0.9975, 0.7481, 0.7753, 0.7481, 0.6675, 0.441, 0.1674, 0.441, 0.3349, 0.333, 0.3349, 0.333, 0.1674, 0.1508, 0.4486, 0.0, 0.4486, 0.0, 0.3408, 0.1508, 0.3408, 0.8617, 0.3677, 0.8538, 0.3677, 0.8538, 0.3012, 0.8617, 0.3012, 0.5444, 0.7951, 0.5444, 0.7349, 0.5523, 0.7349, 0.5523, 0.7951, 0.6364, 0.7752, 0.6365, 0.9974, 0.6282, 0.9974, 0.6282, 0.6674, 0.6364, 0.6674, 0.7937, 0.7527, 0.7858, 0.7527, 0.7858, 0.6405, 0.7937, 0.6405, 0.778, 0.6405, 0.778, 0.7527, 0.7701, 0.7527, 0.7701, 0.6405, 0.9323, 0.003202, 0.9323, 0.1154, 0.9244, 0.1154, 0.9244, 0.003202, 0.9491, 0.3349, 0.9491, 0.665, 0.6513, 0.665, 0.6513, 0.335, 1.0, 0.0, 1.0, 0.33, 0.9638, 0.33, 0.9638, 0.0, 0.3016, 0.4486, 0.1508, 0.4486, 0.1508, 0.3408, 0.3016, 0.3408, 0.9728, 0.7594, 0.9728, 0.6418, 0.9742, 0.6418, 0.9742, 0.7594, 0.441, 9.202e-08, 0.441, 0.1674, 0.333, 0.1674, 0.333, 0.0, 0.9087, 0.1154, 0.9087, 0.003202, 0.9166, 0.003202, 0.9166, 0.1154, 0.6513, 0.4427, 0.4921, 0.4427, 0.4921, 0.3349, 0.6513, 0.3349, 0.8381, 0.2965, 0.846, 0.2965, 0.846, 0.3677, 0.8381, 0.3677, 0.108, 4.601e-08, 0.108, 0.1704, 0.0, 0.1704, 0.0, 0.0, 0.7988, 0.2965, 0.7988, 0.3694, 0.7909, 0.3694, 0.7909, 0.2965, 0.6282, 0.7752, 0.4806, 0.7752, 0.4806, 0.6674, 0.6282, 0.6674, 0.748, 0.6675, 0.748, 0.9975, 0.7397, 0.9975, 0.7398, 0.7753, 0.7398, 0.6675, 0.9968, 0.4427, 0.9969, 0.6649, 0.9886, 0.6649, 0.9886, 0.3349, 0.9968, 0.3349, 0.7147, 0.6675, 0.7147, 0.9975, 0.6874, 0.9975, 0.6874, 0.6675, 0.9886, 0.3349, 0.9886, 0.6649, 0.9491, 0.6649, 0.9491, 0.3349, 0.9491, 0.9999, 0.9491, 0.6699, 0.9877, 0.6699, 0.9877, 0.9999, 0.7397, 0.6675, 0.7397, 0.9975, 0.7314, 0.9975, 0.7315, 0.7753, 0.7315, 0.6675, 0.7229, 0.7753, 0.723, 0.9975, 0.7147, 0.9975, 0.7147, 0.6675, 0.7229, 0.6675, 0.7564, 1.0, 0.7564, 0.67, 0.7647, 0.67, 0.7646, 0.8922, 0.7646, 1.0, 0.6448, 0.7752, 0.6449, 0.9974, 0.6365, 0.9974, 0.6365, 0.6674, 0.6448, 0.6674, 0.6282, 0.7752, 0.6282, 0.9974, 0.6185, 0.9974, 0.6185, 0.7848, 0.6874, 0.6675, 0.6874, 0.9975, 0.6513, 0.9975, 0.6513, 0.6675, 0.4902, 0.7848, 0.4902, 0.9974, 0.4806, 0.9974, 0.4806, 0.7752, 0.6185, 0.7848, 0.4902, 0.7848, 0.4806, 0.7752, 0.6282, 0.7752, 0.3427, 0.7848, 0.3427, 0.9974, 0.333, 0.9974, 0.333, 0.7752, 0.4806, 0.7752, 0.4806, 0.9974, 0.4709, 0.9974, 0.4709, 0.7848, 0.4709, 0.7848, 0.3427, 0.7848, 0.333, 0.7752, 0.4806, 0.7752, 0.108, 4.601e-08, 0.3305, 6.902e-08, 0.3305, 0.009649, 0.1176, 0.009649, 0.1176, 0.1608, 0.3305, 0.1608, 0.3305, 0.1704, 0.108, 0.1704, 0.1176, 0.009649, 0.1176, 0.1608, 0.108, 0.1704, 0.108, 4.601e-08, 0.1176, 0.3312, 0.3305, 0.3312, 0.3305, 0.3408, 0.108, 0.3408, 0.108, 0.1704, 0.3305, 0.1704, 0.3305, 0.1801, 0.1176, 0.1801, 0.1176, 0.1801, 0.1176, 0.3312, 0.108, 0.3408, 0.108, 0.1704, 0.6513, 0.4427, 0.6513, 0.6649, 0.6416, 0.6649, 0.6416, 0.4523, 0.5018, 0.4523, 0.5018, 0.6649, 0.4921, 0.6649, 0.4921, 0.4427, 0.6416, 0.4523, 0.5018, 0.4523, 0.4921, 0.4427, 0.6513, 0.4427, 0.3427, 0.4523, 0.3427, 0.6649, 0.333, 0.6649, 0.333, 0.4427, 0.4921, 0.4427, 0.4921, 0.6649, 0.4825, 0.6649, 0.4825, 0.4523, 0.4825, 0.4523, 0.3427, 0.4523, 0.333, 0.4427, 0.4921, 0.4427, 0.441, 9.202e-08, 0.6635, 1.84e-07, 0.6635, 0.009649, 0.4506, 0.009649, 0.4506, 0.1578, 0.6635, 0.1578, 0.6635, 0.1674, 0.441, 0.1674, 0.4506, 0.009649, 0.4506, 0.1578, 0.441, 0.1674, 0.441, 9.202e-08, 0.4506, 0.3252, 0.6635, 0.3252, 0.6635, 0.3349, 0.441, 0.3349, 0.441, 0.1674, 0.6635, 0.1674, 0.6635, 0.1771, 0.4506, 0.1771, 0.4506, 0.1771, 0.4506, 0.3252, 0.441, 0.3349, 0.441, 0.1674, 0.3016, 0.4486, 0.3016, 0.6708, 0.292, 0.6708, 0.292, 0.4583, 0.1605, 0.4583, 0.1605, 0.6708, 0.1508, 0.6708, 0.1508, 0.4486, 0.292, 0.4583, 0.1605, 0.4583, 0.1508, 0.4486, 0.3016, 0.4486, 0.009664, 0.4583, 0.009664, 0.6708, 0.0, 0.6708, 0.0, 0.4486, 0.1412, 0.4583, 0.1508, 0.4486, 0.1508, 0.6708, 0.1412, 0.6708, 0.1412, 0.4583, 0.009664, 0.4583, 0.0, 0.4486, 0.1508, 0.4486, 0.5366, 0.7951, 0.5287, 0.7951, 0.5287, 0.7349, 0.5366, 0.7349, 0.9592, 0.3367, 0.9671, 0.3367, 0.9671, 0.4489, 0.9592, 0.4489, 0.9558, 0.1154, 0.9558, 0.003202, 0.9637, 0.003202, 0.9637, 0.1154, 0.9821, 0.003202, 0.9821, 0.1208, 0.9807, 0.1208, 0.9807, 0.003202, 0.9834, 0.5151, 0.9834, 0.6327, 0.982, 0.6327, 0.982, 0.5151, 0.9912, 0.814, 0.9912, 0.7305, 0.9926, 0.7305, 0.9926, 0.814, 0.6758, 0.7527, 0.6758, 0.6405, 0.6837, 0.6405, 0.6837, 0.7527, 0.7229, 0.7527, 0.7229, 0.6405, 0.7308, 0.6405, 0.7308, 0.7527, 0.8251, 0.7527, 0.8172, 0.7527, 0.8172, 0.6405, 0.8251, 0.6405, 0.9763, 0.2475, 0.9763, 0.1299, 0.9777, 0.1299, 0.9777, 0.2475, 0.9022, 0.802, 0.9008, 0.802, 0.9008, 0.6844, 0.9022, 0.6844, 0.5209, 0.7349, 0.5209, 0.7968, 0.513, 0.7968, 0.513, 0.7349, 0.7623, 0.6405, 0.7623, 0.7527, 0.7544, 0.7527, 0.7544, 0.6405, 0.4751, 0.5147, 0.4751, 0.6269, 0.4686, 0.6269, 0.4686, 0.5093, 0.9206, 0.683, 0.9206, 0.8006, 0.9192, 0.8006, 0.9192, 0.683, 0.8916, 0.802, 0.8916, 0.6844, 0.893, 0.6844, 0.893, 0.802, 0.9933, 0.4187, 0.9933, 0.3367, 0.9947, 0.3367, 0.9947, 0.4187, 0.91, 0.802, 0.91, 0.6844, 0.9114, 0.6844, 0.9114, 0.802, 0.9912, 0.6341, 0.9912, 0.5165, 0.9926, 0.5165, 0.9926, 0.6341, 0.771, 0.3846, 0.7775, 0.3793, 0.7775, 0.4968, 0.771, 0.4968, 0.9912, 0.724, 0.9912, 0.6405, 0.9926, 0.6405, 0.9926, 0.724, 0.9834, 0.6405, 0.9834, 0.758, 0.982, 0.758, 0.982, 0.6405, 0.9284, 0.7952, 0.9284, 0.683, 0.9363, 0.683, 0.9363, 0.7952, 0.6664, 1.057, 0.6664, -0.05711, 0.8907, -0.05711, 0.8907, 1.057, 0.6664, 1.057, 0.6664, -0.05711, 0.8907, -0.05711, 0.8907, 1.057, 0.6664, 1.057, 0.6664, -0.05711, 0.8907, -0.05711, 0.8907, 1.057, 0.6664, 1.057, 0.6664, -0.05711, 0.8907, -0.05711, 0.8907, 1.057, 0.6664, 1.057, 0.6664, -0.05711, 0.8907, -0.05711, 0.8907, 1.057, 0.6664, 1.057, 0.6664, -0.05711, 0.8907, -0.05711, 0.8907, 1.057, 0.6664, 1.057, 0.6664, -0.05711, 0.8907, -0.05711, 0.8907, 1.057, 0.6664, 1.057, 0.6664, -0.05711, 0.8907, -0.05711, 0.8907, 1.057, 0.6664, 1.057, 0.6664, -0.05711, 0.8907, -0.05711, 0.8907, 1.057, 0.6664, 1.057, 0.6664, -0.05711, 0.8907, -0.05711, 0.8907, 1.057, 0.948, 0.1154, 0.9401, 0.1154, 0.9401, 0.003202, 0.948, 0.003202, 0.8579, 0.683, 0.8658, 0.683, 0.8658, 0.7952, 0.8579, 0.7952, 0.8066, 0.3694, 0.8066, 0.2965, 0.8145, 0.2965, 0.8145, 0.3694, 0.8434, 0.1168, 0.8434, 0.004586, 0.8499, 0.004586, 0.8499, 0.1222, 0.7386, 0.7527, 0.7386, 0.6405, 0.7465, 0.6405, 0.7465, 0.7527, 0.6994, 0.7527, 0.6915, 0.7527, 0.6915, 0.6405, 0.6994, 0.6405, 0.8223, 0.3677, 0.8223, 0.2965, 0.8302, 0.2965, 0.8302, 0.3677, 0.7918, 0.4929, 0.7853, 0.4982, 0.7853, 0.3806, 0.7918, 0.3806, 0.8408, 0.7527, 0.8329, 0.7527, 0.8329, 0.6405, 0.8408, 0.6405, 0.8815, 0.7952, 0.8736, 0.7952, 0.8736, 0.683, 0.8815, 0.683, 0.8094, 0.6405, 0.8094, 0.7527, 0.8015, 0.7527, 0.8015, 0.6405, 0.5864, 0.7864, 0.5785, 0.7864, 0.5785, 0.7198, 0.5864, 0.7198, 0.893, 0.1154, 0.893, 0.003202, 0.9009, 0.003202, 0.9009, 0.1154, 0.7151, 0.6405, 0.7151, 0.7527, 0.7072, 0.7527, 0.7072, 0.6405, 0.7679, 0.5204, 0.7679, 0.6327, 0.7614, 0.6327, 0.7614, 0.5151, 0.8501, 0.5151, 0.8501, 0.6327, 0.8436, 0.6327, 0.8436, 0.5204, 0.8436, 0.5204, 0.7679, 0.5204, 0.7614, 0.5151, 0.8501, 0.5151, 0.6954, 0.3846, 0.6954, 0.4968, 0.6889, 0.4968, 0.6889, 0.3793, 0.771, 0.3846, 0.6954, 0.3846, 0.6889, 0.3793, 0.7775, 0.3793, 0.5686, 0.5093, 0.5686, 0.6269, 0.5621, 0.6269, 0.5621, 0.5147, 0.5621, 0.5147, 0.4751, 0.5147, 0.4686, 0.5093, 0.5686, 0.5093, 0.6601, 0.5204, 0.6601, 0.6327, 0.6536, 0.6327, 0.6536, 0.5151, 0.7766, 0.2422, 0.7766, 0.1299, 0.7831, 0.1299, 0.7831, 0.2475, 0.7471, 0.5204, 0.6601, 0.5204, 0.6536, 0.5151, 0.7536, 0.5151, 0.7536, 0.5151, 0.7536, 0.6327, 0.7471, 0.6327, 0.7471, 0.5204, 0.6889, 0.2475, 0.6889, 0.1299, 0.6954, 0.1299, 0.6954, 0.2422, 0.6954, 0.2422, 0.7766, 0.2422, 0.7831, 0.2475, 0.6889, 0.2475, 0.6954, 0.2592, 0.6954, 0.3715, 0.6889, 0.3715, 0.6889, 0.2539, 0.4751, 0.3893, 0.4751, 0.5016, 0.4686, 0.5016, 0.4686, 0.384, 0.7766, 0.2592, 0.6954, 0.2592, 0.6889, 0.2539, 0.7831, 0.2539, 0.7831, 0.2539, 0.7831, 0.3715, 0.7766, 0.3715, 0.7766, 0.2592, 0.5706, 0.384, 0.5706, 0.5016, 0.5641, 0.5016, 0.5641, 0.3893, 0.5641, 0.3893, 0.4751, 0.3893, 0.4686, 0.384, 0.5706, 0.384, 0.6601, 0.00854, 0.6601, 0.1208, 0.6536, 0.1208, 0.6536, 0.003202, 0.8653, 0.4929, 0.8653, 0.3806, 0.8718, 0.3806, 0.8718, 0.4982, 0.7491, 0.00854, 0.6601, 0.00854, 0.6536, 0.003202, 0.7556, 0.003202, 0.7556, 0.003202, 0.7556, 0.1208, 0.7491, 0.1208, 0.7491, 0.00854, 0.7918, 0.4929, 0.8653, 0.4929, 0.8718, 0.4982, 0.7853, 0.4982, 0.9841, 0.4557, 0.9841, 0.3381, 0.9855, 0.3381, 0.9855, 0.4557, 0.7699, 0.1168, 0.8434, 0.1168, 0.8499, 0.1222, 0.7634, 0.1222, 0.7634, 0.1222, 0.7634, 0.004586, 0.7699, 0.004586, 0.7699, 0.1168, 0.9947, 0.4251, 0.9947, 0.507, 0.9933, 0.507, 0.9933, 0.4251, 0.85, 0.6405, 0.85, 0.758, 0.8486, 0.758, 0.8486, 0.6405, 0.9728, 0.6341, 0.9728, 0.5165, 0.9742, 0.5165, 0.9742, 0.6341, 0.6536, 0.8115, 0.6536, 0.7407, 0.655, 0.7407, 0.655, 0.8115, 0.9869, 0.1286, 0.9869, 0.2461, 0.9855, 0.2461, 0.9855, 0.1286, 0.9533, 0.802, 0.9533, 0.6844, 0.9547, 0.6844, 0.9547, 0.802, 0.9961, 0.1286, 0.9961, 0.2058, 0.9947, 0.2058, 0.9947, 0.1286, 0.9441, 0.802, 0.9441, 0.6844, 0.9455, 0.6844, 0.9455, 0.802, 0.8704, 0.3729, 0.8704, 0.3002, 0.8718, 0.3002, 0.8718, 0.3729, 0.9729, 0.003202, 0.9729, 0.1208, 0.9715, 0.1208, 0.9715, 0.003202, 0.9855, 0.3248, 0.9855, 0.2539, 0.9869, 0.2539, 0.9869, 0.3248, 0.9763, 0.3367, 0.9763, 0.4543, 0.9749, 0.4543, 0.9749, 0.3367, 0.5602, 0.8121, 0.5602, 0.7349, 0.5615, 0.7349, 0.5615, 0.8121, 0.7731, 0.6675, 0.7731, 0.9975, 0.7647, 0.9975, 0.7648, 0.7753, 0.7648, 0.6675, 0.9763, 0.3265, 0.9763, 0.2539, 0.9777, 0.2539, 0.9777, 0.3265, 0.9913, 0.003202, 0.9913, 0.1208, 0.9899, 0.1208, 0.9899, 0.003202, 0.9625, 0.802, 0.9625, 0.6844, 0.9639, 0.6844, 0.9639, 0.802, 0.666, 0.0, 0.9638, 0.000132, 0.9638, 0.3301, 0.666, 0.3301, 0.6021, 0.7818, 0.5942, 0.7818, 0.5942, 0.7198, 0.6021, 0.7198, -1.483, -0.6536, -1.439, -0.6536, -1.439, -0.1928, -1.483, -0.1928, 0.6536, 0.6327, 0.6601, 0.6327, 0.6601, 0.6341, 0.6536, 0.6341, 0.9491, 0.6649, 0.9886, 0.6649, 0.9886, 0.6674, 0.9491, 0.6674, 0.9114, 0.6844, 0.91, 0.6844, 0.91, 0.683, 0.9114, 0.683, -1.483, -0.2076, -1.483, -0.6684, -1.439, -0.6684, -1.439, -0.2076, 0.7471, 0.6327, 0.7536, 0.6327, 0.7536, 0.6341, 0.7471, 0.6341, 0.6513, 0.9975, 0.6874, 0.9975, 0.6874, 1.0, 0.6513, 1.0, 0.9926, 0.5165, 0.9912, 0.5165, 0.9912, 0.5151, 0.9926, 0.5151, 0.9742, 0.5165, 0.9728, 0.5165, 0.9728, 0.5151, 0.9742, 0.5151, 0.7831, 0.1299, 0.7766, 0.1299, 0.7766, 0.1286, 0.7831, 0.1286, 0.3311, 0.3433, 0.3016, 0.3433, 0.3016, 0.3408, 0.3311, 0.3408, 0.4921, 0.6649, 0.5018, 0.6649, 0.5018, 0.6674, 0.4921, 0.6674, 0.9899, 0.1208, 0.9913, 0.1208, 0.9913, 0.1222, 0.9899, 0.1222, 0.9749, 0.4543, 0.9763, 0.4543, 0.9763, 0.4557, 0.9749, 0.4557, 0.6954, 0.1299, 0.6889, 0.1299, 0.6889, 0.1286, 0.6954, 0.1286, 0.6874, 0.9975, 0.7147, 0.9975, 0.7147, 1.0, 0.6874, 1.0, 0.6416, 0.6649, 0.6513, 0.6649, 0.6513, 0.6674, 0.6416, 0.6674, 0.893, 0.6844, 0.8916, 0.6844, 0.8916, 0.683, 0.893, 0.683, 0.9855, 0.2461, 0.9869, 0.2461, 0.9869, 0.2475, 0.9855, 0.2475, 0.6889, 0.3715, 0.6954, 0.3715, 0.6954, 0.3729, 0.6889, 0.3729, 0.3305, 0.1801, 0.3305, 0.1704, 0.333, 0.1704, 0.333, 0.1801, 0.982, 0.758, 0.9834, 0.758, 0.9834, 0.7594, 0.982, 0.7594, -1.483, -0.2076, -1.483, -0.6684, -1.439, -0.6684, -1.439, -0.2076, 0.7766, 0.3715, 0.7831, 0.3715, 0.7831, 0.3729, 0.7766, 0.3729, 0.7647, 0.9975, 0.7731, 0.9975, 0.7731, 1.0, 0.7647, 1.0, 0.3305, 0.3408, 0.3305, 0.3312, 0.333, 0.3312, 0.333, 0.3408, 0.9547, 0.6844, 0.9533, 0.6844, 0.9533, 0.683, 0.9547, 0.683, 0.4686, 0.5016, 0.4751, 0.5016, 0.4751, 0.5029, 0.4686, 0.5029, 0.6513, 0.665, 0.9491, 0.665, 0.9491, 0.6675, 0.6513, 0.6675, 0.3305, 0.1704, 0.3305, 0.1608, 0.333, 0.1608, 0.333, 0.1704, 0.9715, 0.1208, 0.9729, 0.1208, 0.9729, 0.1222, 0.9715, 0.1222, 0.5641, 0.5016, 0.5706, 0.5016, 0.5706, 0.5029, 0.5641, 0.5029, 0.666, 0.3301, 0.9638, 0.3301, 0.9638, 0.3326, 0.666, 0.3326, 0.3305, 0.009649, 0.3305, 6.902e-08, 0.333, 6.902e-08, 0.333, 0.009649, 0.9455, 0.6844, 0.9441, 0.6844, 0.9441, 0.683, 0.9455, 0.683, 0.6536, 0.1208, 0.6601, 0.1208, 0.6601, 0.1222, 0.6536, 0.1222, -1.439, -0.2076, -1.483, -0.2076, -1.483, -0.6684, -1.439, -0.6684, 0.7491, 0.1208, 0.7556, 0.1208, 0.7556, 0.1222, 0.7491, 0.1222, 0.4709, 0.9974, 0.4806, 0.9974, 0.4806, 0.9999, 0.4709, 0.9999, -1.483, -0.2076, -1.483, -0.6684, -1.439, -0.6684, -1.439, -0.2076, 0.8718, 0.3806, 0.8653, 0.3806, 0.8653, 0.3793, 0.8718, 0.3793, 0.333, 0.9974, 0.3427, 0.9974, 0.3427, 0.9999, 0.333, 0.9999, -1.483, -0.2076, -1.483, -0.6684, -1.439, -0.6684, -1.439, -0.2076, 0.7918, 0.3806, 0.7853, 0.3806, 0.7853, 0.3793, 0.7918, 0.3793, 0.4806, 0.9974, 0.4902, 0.9974, 0.4902, 0.9999, 0.4806, 0.9999, 0.9022, 0.6844, 0.9008, 0.6844, 0.9008, 0.683, 0.9022, 0.683, 0.8499, 0.004586, 0.8434, 0.004586, 0.8434, 0.003202, 0.8499, 0.003202, 0.6185, 0.9974, 0.6282, 0.9974, 0.6282, 0.9999, 0.6185, 0.9999, 0.9807, 0.1208, 0.9821, 0.1208, 0.9821, 0.1222, 0.9807, 0.1222, 0.7699, 0.004586, 0.7634, 0.004586, 0.7634, 0.003202, 0.7699, 0.003202, 0.9886, 0.6649, 0.9969, 0.6649, 0.9969, 0.6674, 0.9886, 0.6674, -1.483, -0.1928, -1.483, -0.6536, -1.439, -0.6536, -1.439, -0.1928, 0.9855, 0.3381, 0.9841, 0.3381, 0.9841, 0.3367, 0.9855, 0.3367, 0.7314, 0.9975, 0.7397, 0.9975, 0.7397, 1.0, 0.7314, 1.0, -1.483, -0.6684, -1.439, -0.6684, -1.439, -0.2076, -1.483, -0.2076, 0.9192, 0.8006, 0.9206, 0.8006, 0.9206, 0.802, 0.9192, 0.802, 0.723, 0.9975, 0.7314, 0.9975, 0.7314, 1.0, 0.723, 1.0, -1.439, -0.6684, -1.439, -0.2076, -1.483, -0.2076, -1.483, -0.6684, 0.333, 0.6649, 0.3427, 0.6649, 0.3427, 0.6674, 0.333, 0.6674, -1.439, -0.6684, -1.439, -0.2076, -1.483, -0.2076, -1.483, -0.6684, -1.439, -0.6536, -1.439, -0.1928, -1.483, -0.1928, -1.483, -0.6536, 0.7647, 0.67, 0.7564, 0.67, 0.7564, 0.6675, 0.7647, 0.6675, -1.483, -0.2076, -1.483, -0.6684, -1.439, -0.6684, -1.439, -0.2076, 0.4825, 0.6649, 0.4921, 0.6649, 0.4921, 0.6674, 0.4825, 0.6674, -1.439, -0.6536, -1.439, -0.1928, -1.483, -0.1928, -1.483, -0.6536, 0.6635, 0.009649, 0.6635, 1.84e-07, 0.666, 1.84e-07, 0.666, 0.009649, 0.748, 0.9975, 0.7564, 0.9975, 0.7564, 1.0, 0.748, 1.0, -1.483, -0.2076, -1.483, -0.6684, -1.439, -0.6684, -1.439, -0.2076, 0.6635, 0.1674, 0.6635, 0.1578, 0.666, 0.1578, 0.666, 0.1674, 0.9777, 0.1299, 0.9763, 0.1299, 0.9763, 0.1286, 0.9777, 0.1286, -1.483, -0.6536, -1.439, -0.6536, -1.439, -0.1928, -1.483, -0.1928, 0.6282, 0.9974, 0.6365, 0.9974, 0.6365, 0.9999, 0.6282, 0.9999, 0.6635, 0.3349, 0.6635, 0.3252, 0.666, 0.3252, 0.666, 0.3349, -1.483, -0.6684, -1.439, -0.6684, -1.439, -0.2076, -1.483, -0.2076, 0.7614, 0.6327, 0.7679, 0.6327, 0.7679, 0.6341, 0.7614, 0.6341, 0.7147, 0.9975, 0.723, 0.9975, 0.723, 1.0, 0.7147, 1.0, 0.6635, 0.1771, 0.6635, 0.1674, 0.666, 0.1674, 0.666, 0.1771, 0.982, 0.6327, 0.9834, 0.6327, 0.9834, 0.6341, 0.982, 0.6341, 0.8436, 0.6327, 0.8501, 0.6327, 0.8501, 0.6341, 0.8436, 0.6341, 0.7397, 0.9975, 0.748, 0.9975, 0.748, 1.0, 0.7397, 1.0, 0.292, 0.6708, 0.3016, 0.6708, 0.3016, 0.6733, 0.292, 0.6733, 0.9639, 0.6844, 0.9625, 0.6844, 0.9625, 0.683, 0.9639, 0.683, 0.6889, 0.4968, 0.6954, 0.4968, 0.6954, 0.4982, 0.6889, 0.4982, 0.6365, 0.9974, 0.6449, 0.9974, 0.6449, 0.9999, 0.6365, 0.9999, 0.1508, 0.6708, 0.1605, 0.6708, 0.1605, 0.6733, 0.1508, 0.6733, -1.439, -0.6536, -1.439, -0.1928, -1.483, -0.1928, -1.483, -0.6536, 0.771, 0.4968, 0.7775, 0.4968, 0.7775, 0.4982, 0.771, 0.4982, 0.0, 0.6708, 0.009664, 0.6708, 0.009664, 0.6733, 0.0, 0.6733, -1.483, -0.6684, -1.439, -0.6684, -1.439, -0.2076, -1.483, -0.2076, 0.4686, 0.6269, 0.4751, 0.6269, 0.4751, 0.6283, 0.4686, 0.6283, 0.9638, 0.33, 1.0, 0.33, 1.0, 0.3325, 0.9638, 0.3325, 0.1412, 0.6708, 0.1508, 0.6708, 0.1508, 0.6733, 0.1412, 0.6733, 0.8486, 0.758, 0.85, 0.758, 0.85, 0.7594, 0.8486, 0.7594, 0.5621, 0.6269, 0.5686, 0.6269, 0.5686, 0.6283, 0.5621, 0.6283, 0.9877, 0.6699, 0.9491, 0.6699, 0.9491, 0.6674, 0.9877, 0.6674, 0.9742, 0.6418, 0.9728, 0.6418, 0.9728, 0.6405, 0.9742, 0.6405, -1.483, -0.6684, -1.439, -0.6684, -1.439, -0.2076, -1.483, -0.2076, -1.483, -0.1928, -1.483, -0.6536, -1.439, -0.6536, -1.439, -0.1928, 3.493e-05, 3.488e-05, 1.0, 3.53e-05, 1.0, 0.1217, 3.488e-05, 0.1217, 0.8853, 0.5151, 0.8853, 0.6766, 0.8579, 0.6766, 0.8579, 0.5151, 0.9148, 0.4982, 0.9148, 0.3367, 0.9292, 0.3367, 0.9292, 0.4982, 0.8889, 0.1286, 0.8889, 0.2901, 0.8614, 0.2901, 0.8614, 0.1286, 0.9284, 0.6766, 0.9284, 0.5151, 0.9428, 0.5151, 0.9428, 0.6766, 0.8184, 0.1286, 0.8184, 0.2901, 0.7909, 0.2901, 0.7909, 0.1286, 0.4686, 0.7962, 0.4686, 0.6347, 0.483, 0.6347, 0.483, 0.7962, 0.4961, 0.003202, 0.4961, 0.1647, 0.4686, 0.1647, 0.4686, 0.003202, 0.2285, 0.9968, 0.03135, 0.9968, 0.03135, 0.985, 0.2285, 0.985, 0.6059, 0.5519, 0.6059, 0.7134, 0.5785, 0.7134, 0.5785, 0.5519, 0.9541, 0.2901, 0.9541, 0.1286, 0.9685, 0.1286, 0.9685, 0.2901, 0.9206, 0.5151, 0.9206, 0.6766, 0.8931, 0.6766, 0.8931, 0.5151, 0.9506, 0.6766, 0.9506, 0.5151, 0.965, 0.5151, 0.965, 0.6766, 0.6458, 0.5877, 0.6458, 0.7493, 0.6183, 0.7493, 0.6183, 0.5877, 0.4334, 0.3833, 0.4608, 0.3833, 0.4608, 0.3951, 0.4334, 0.3951, 0.8796, 0.4982, 0.8796, 0.3367, 0.907, 0.3367, 0.907, 0.4982, 0.03135, 0.3951, 0.03135, 0.4069, 0.003908, 0.4069, 0.003908, 0.3951, 0.8536, 0.1286, 0.8536, 0.2901, 0.8262, 0.2901, 0.8262, 0.1286, 0.4908, 0.7962, 0.4908, 0.6347, 0.5052, 0.6347, 0.5052, 0.7962, 0.9241, 0.1286, 0.9241, 0.2901, 0.8967, 0.2901, 0.8967, 0.1286, 0.937, 0.4982, 0.937, 0.3367, 0.9514, 0.3367, 0.9514, 0.4982, 0.4686, 0.3776, 0.4686, 0.2161, 0.4961, 0.2161, 0.4961, 0.3776, 0.9463, 0.1286, 0.9463, 0.2901, 0.9319, 0.2901, 0.9319, 0.1286, 0.5785, 0.5455, 0.5785, 0.384, 0.6059, 0.384, 0.6059, 0.5455, 0.2285, 0.01498, 0.03135, 0.01498, 0.03135, 0.003202, 0.2285, 0.003202, 0.4686, 0.1936, 0.4961, 0.1936, 0.4961, 0.2161, 0.4686, 0.2161, 0.6183, 0.5813, 0.6183, 0.003202, 0.6458, 0.003214, 0.6458, 0.5813, 0.4608, 0.3951, 0.4608, 0.9733, 0.4334, 0.9733, 0.4334, 0.3951, 0.03135, 0.4069, 0.03135, 0.985, 0.003908, 0.985, 0.003908, 0.4069, 0.4961, 0.1872, 0.4961, 0.1647, 0.6105, 0.1647, 0.6105, 0.1871, 0.5404, 0.7285, 0.513, 0.7285, 0.513, 0.6347, 0.5404, 0.6347, 0.5626, 0.7285, 0.5483, 0.7285, 0.5483, 0.6347, 0.5626, 0.6347, 0.668, 0.7342, 0.6536, 0.7342, 0.6536, 0.6405, 0.668, 0.6405, 0.8852, 0.09699, 0.8577, 0.09699, 0.8577, 0.003202, 0.8852, 0.003202, 0.4961, 0.2161, 0.4961, 0.1936, 0.6105, 0.1937, 0.6105, 0.2161, 0.003908, 0.01498, 0.003908, 0.003202, 0.03135, 0.003202, 0.03135, 0.01498, 0.003908, 0.985, 0.03135, 0.985, 0.03135, 0.9968, 0.003908, 0.9968, 0.4686, 0.1647, 0.4961, 0.1647, 0.4961, 0.1872, 0.4686, 0.1872, 0.1125, 0.02483, 0.9241, 0.02483, 0.7204, 0.2769, 0.3162, 0.2769, 0.2763, 0.946, 0.024, 0.6965, 0.2762, 0.6965, 0.3006, 0.9188, 0.5528, 0.6693, 0.5528, 0.9188, 0.3162, 0.2769, 0.7204, 0.2769, 0.7198, 0.2827, 0.3164, 0.2829, 0.8734, 0.6263, 0.9789, 0.4106, 0.9956, 0.438, 0.8953, 0.6599, 0.7204, 0.2769, 0.9801, 0.4059, 0.9789, 0.4106, 0.7198, 0.2827, 0.02741, 0.3653, 0.3162, 0.2769, 0.3164, 0.2829, 0.0279, 0.3704, 0.04678, 0.6458, 0.000137, 0.3947, 0.004962, 0.3967, 0.04945, 0.6313, 0.0279, 0.3704, 0.07658, 0.6039, 0.04945, 0.6313, 0.004962, 0.3967, 0.02741, 0.3653, 0.0279, 0.3704, 0.004962, 0.3967, 0.000137, 0.3947, 0.3006, 0.9188, 0.5528, 0.9188, 0.5528, 0.9458, 0.2767, 0.9458, 0.9999, 0.4369, 0.8989, 0.6692, 0.8953, 0.6599, 0.9956, 0.438, 0.2762, 0.6965, 0.024, 0.6965, 0.000137, 0.6695, 0.2762, 0.6695, 0.9789, 0.4106, 0.9801, 0.4059, 0.9999, 0.4369, 0.9956, 0.438, 0.8989, 0.6692, 0.04678, 0.6458, 0.04945, 0.6313, 0.8953, 0.6599, 0.9241, 0.02483, 0.1125, 0.02483, 0.09074, 0.0001375, 0.9459, 0.000137, 0.07658, 0.6039, 0.8734, 0.6263, 0.8953, 0.6599, 0.04945, 0.6313, 0.2285, 0.3951, 0.2285, 0.4069, 0.03135, 0.4069, 0.03135, 0.3951, 0.2363, 0.3833, 0.4334, 0.3833, 0.4334, 0.3951, 0.2363, 0.3951, 0.6536, 0.5087, 0.6536, 0.1286, 0.681, 0.1286, 0.681, 0.5087, 0.4608, 0.003202, 0.4608, 0.3833, 0.4334, 0.3833, 0.4334, 0.003202, 0.03135, 0.01498, 0.03135, 0.3951, 0.003908, 0.3951, 0.003908, 0.01498, 3.184e-05, 0.1014, 3.189e-05, 3.184e-05, 1.0, 3.184e-05, 1.0, 0.1014])
me_plane.materials.append(mat_ceramica)
me_plane.materials.append(mat_portas)
me_plane.materials.append(mat_parede)
me_plane.materials.append(mat_ceramica_rio)
me_plane.materials.append(mat_portais_vigas_pilares)
me_plane.materials.append(mat_telhado)
me_plane.materials.append(mat_telhado_madeira)
me_plane.materials.append(mat_telhado_lateral)
me_plane.use_remesh_preserve_volume = False
me_plane.use_remesh_preserve_attributes = False
me_plane.use_mirror_vertex_groups = False
me_plane.update()

# ---- objects
ob_bake = bpy.data.objects.new('Bake', me_plane_002)
ob_camera = bpy.data.objects.new('Camera', cam_camera)
ob_original = bpy.data.objects.new('Original', me_plane)

# ---- transforms, parenting, visibility, modifiers, constraints
ob_bake.location = (0.85, 5.11, 0.02593)
ob_bake.hide_render = True
ob_bake.lineart.crease_threshold = 0.0
ob_camera.location = (0.571, 1.604, 1.344)
ob_camera.rotation_euler = (1.499, -3.279e-05, -1.577)
ob_camera.hide_viewport = True
ob_camera.lineart.crease_threshold = 0.0
ob_original.location = (0.85, 5.11, 0.02593)
ob_original.hide_viewport = True
ob_original.lineart.crease_threshold = 0.0

# ---- collection membership
col_collection_1.objects.link(ob_bake)
col_collection_1.objects.link(ob_camera)
col_collection_1.objects.link(ob_original)

# ---- scene / render settings (as saved in the file)
scene.camera = ob_camera
scene.frame_start = 1; scene.frame_end = 250; scene.frame_set(1)
scene.render.engine = 'CYCLES'
scene.render.resolution_x = 1280
scene.render.resolution_y = 720
scene.render.dither_intensity = 0.0
scene.render.use_border = True
scene.render.use_bake_selected_to_active = True
scene.cycles.samples = 500
scene.cycles.sampling_pattern = 'TABULATED_SOBOL'
scene.cycles.use_adaptive_sampling = False
scene.cycles.use_light_tree = False
scene.cycles.blur_glossy = 0.0
scene.cycles.max_bounces = 8
scene.cycles.diffuse_bounces = 0
scene.cycles.glossy_bounces = 1
scene.cycles.transmission_bounces = 2
scene.cycles.sample_clamp_indirect = 0.0
scene.view_settings.look = 'Very High Contrast'
scene.view_settings.view_transform = 'Filmic'
scene.view_settings.exposure = 2.704
scene.view_settings.gamma = 1.141
scene.view_settings.use_curve_mapping = True
scene.view_settings.curve_mapping.use_clip = True
scene.view_settings.curve_mapping.clip_max_x = 1.0
scene.view_settings.curve_mapping.clip_max_y = 1.0
scene.view_settings.curve_mapping.extend = 'EXTRAPOLATED'
scene.view_settings.curve_mapping.white_level = (1.0, 1.0, 1.0)
_c = scene.view_settings.curve_mapping.curves[0]
while len(_c.points) > 2: _c.points.remove(_c.points[-1])
_c.points[0].location = (0.0, 0.0); _c.points[0].handle_type = 'AUTO'
_c.points[1].location = (1.0, 1.0); _c.points[1].handle_type = 'AUTO'
_c = scene.view_settings.curve_mapping.curves[1]
while len(_c.points) > 2: _c.points.remove(_c.points[-1])
_c.points[0].location = (0.0, 0.0); _c.points[0].handle_type = 'AUTO'
_c.points[1].location = (1.0, 1.0); _c.points[1].handle_type = 'AUTO'
_c = scene.view_settings.curve_mapping.curves[2]
while len(_c.points) > 2: _c.points.remove(_c.points[-1])
_c.points[0].location = (0.0, 0.0); _c.points[0].handle_type = 'AUTO'
_c.points[1].location = (1.0, 1.0); _c.points[1].handle_type = 'AUTO'
_c = scene.view_settings.curve_mapping.curves[3]
while len(_c.points) > 2: _c.points.remove(_c.points[-1])
_c.points[0].location = (0.0, 0.0); _c.points[0].handle_type = 'AUTO'
_c.points[1].location = (0.63288, 0.43125); _c.points[1].handle_type = 'AUTO'
_p = _c.points.new(1.0, 1.0); _p.handle_type = 'AUTO'
scene.view_settings.curve_mapping.update()
bpy.context.view_layer.update()

# ---- added for rendering (the .blend has no usable light): sun
light_auto_sun = bpy.data.lights.new('AutoSun', 'SUN')
light_auto_sun.energy = 3.0
light_auto_sun.angle = 0.0523599
ob_auto_sun = bpy.data.objects.new('AutoSun', light_auto_sun)
scene.collection.objects.link(ob_auto_sun)
ob_auto_sun.rotation_euler = (0.872665, 0.174533, 0.523599)
bpy.context.view_layer.update()

